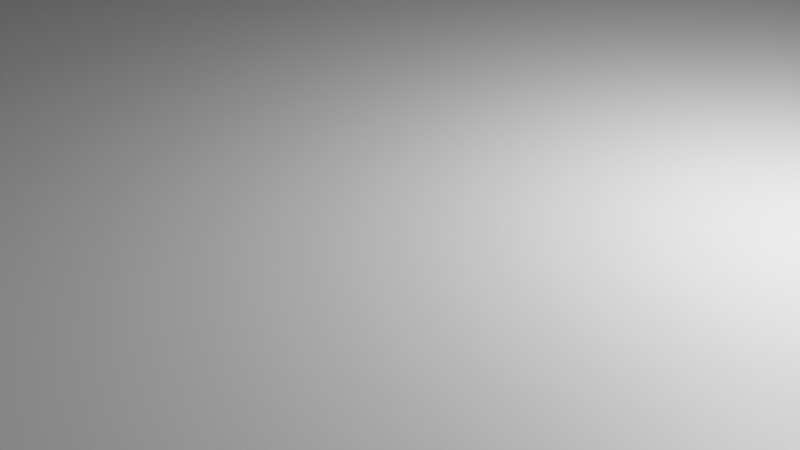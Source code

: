 # Source: tryling2copy.blend  (saved by Blender 3.6.11; exported with 4.5.12 LTS)
import bpy
from mathutils import Matrix  # noqa: F401  (used for matrix-valued properties, if any)

bpy.ops.wm.read_factory_settings(use_empty=True)
scene = bpy.context.scene
scene.name = 'Scene'

# ---- collections
col_collection = bpy.data.collections.new('Collection'); scene.collection.children.link(col_collection)

# ---- materials (node trees are filled in below, after node groups)
mat_material = bpy.data.materials.new('Material')
mat_material.alpha_threshold = 0.0
mat_material.use_transparent_shadow = False
mat_material.roughness = 0.5
mat_material.line_color = (0.0, 0.0, 0.0, 1.0)
mat_material_001 = bpy.data.materials.new('Material.001')
mat_material_001.use_transparent_shadow = False
mat_material_002 = bpy.data.materials.new('Material.002')
mat_material_002.use_transparent_shadow = False
mat_material_003 = bpy.data.materials.new('Material.003')
mat_material_003.use_transparent_shadow = False
mat_material_004 = bpy.data.materials.new('Material.004')
mat_material_004.use_transparent_shadow = False
mat_material_005 = bpy.data.materials.new('Material.005')
mat_material_005.use_transparent_shadow = False
mat_material_006 = bpy.data.materials.new('Material.006')
mat_material_006.use_transparent_shadow = False
mat_material_007 = bpy.data.materials.new('Material.007')
mat_material_007.use_transparent_shadow = False
mat_material_008 = bpy.data.materials.new('Material.008')
mat_material_008.use_transparent_shadow = False
mat_material_009 = bpy.data.materials.new('Material.009')
mat_material_009.use_transparent_shadow = False
mat_material_010 = bpy.data.materials.new('Material.010')
mat_material_010.use_transparent_shadow = False
mat_material_011 = bpy.data.materials.new('Material.011')
mat_material_011.use_transparent_shadow = False
mat_material_012 = bpy.data.materials.new('Material.012')
mat_material_012.use_transparent_shadow = False
mat_material_013 = bpy.data.materials.new('Material.013')
mat_material_013.use_transparent_shadow = False

# ---- material node trees
mat_material.use_nodes = True; mat_material.node_tree.nodes.clear()
_N = mat_material.node_tree.nodes; _L = mat_material.node_tree.links
n0 = _N.new('ShaderNodeOutputMaterial'); n0.name = 'Material Output'; n0.location = (300, 300)
n1 = _N.new('ShaderNodeBsdfPrincipled'); n1.name = 'Principled BSDF'; n1.location = (10, 300)
n1.inputs[3].default_value = 1.45
n1.inputs[27].default_value = (0.0, 0.0, 0.0, 1.0)
_L.new(n1.outputs[0], n0.inputs[0])
n0.is_active_output = True
mat_material_001.use_nodes = True; mat_material_001.node_tree.nodes.clear()
_N = mat_material_001.node_tree.nodes; _L = mat_material_001.node_tree.links
n0 = _N.new('ShaderNodeBsdfPrincipled'); n0.name = 'Principled BSDF'; n0.location = (10, 300)
n0.inputs[0].default_value = (0.8002, 0.0, 0.3395, 1.0)
n0.inputs[27].default_value = (0.0, 0.0, 0.0, 1.0)
n1 = _N.new('ShaderNodeOutputMaterial'); n1.name = 'Material Output'; n1.location = (300, 300)
_L.new(n0.outputs[0], n1.inputs[0])
n1.is_active_output = True
mat_material_002.use_nodes = True; mat_material_002.node_tree.nodes.clear()
_N = mat_material_002.node_tree.nodes; _L = mat_material_002.node_tree.links
n0 = _N.new('ShaderNodeBsdfPrincipled'); n0.name = 'Principled BSDF'; n0.location = (10, 300)
n0.inputs[0].default_value = (0.5659, 0.8001, 0.0, 1.0)
n0.inputs[27].default_value = (0.0, 0.0, 0.0, 1.0)
n1 = _N.new('ShaderNodeOutputMaterial'); n1.name = 'Material Output'; n1.location = (300, 300)
_L.new(n0.outputs[0], n1.inputs[0])
n1.is_active_output = True
mat_material_003.use_nodes = True; mat_material_003.node_tree.nodes.clear()
_N = mat_material_003.node_tree.nodes; _L = mat_material_003.node_tree.links
n0 = _N.new('ShaderNodeBsdfPrincipled'); n0.name = 'Principled BSDF'; n0.location = (10, 300)
n0.inputs[0].default_value = (0.01547, 0.0, 0.8001, 1.0)
n0.inputs[27].default_value = (0.0, 0.0, 0.0, 1.0)
n1 = _N.new('ShaderNodeOutputMaterial'); n1.name = 'Material Output'; n1.location = (300, 300)
_L.new(n0.outputs[0], n1.inputs[0])
n1.is_active_output = True
mat_material_004.use_nodes = True; mat_material_004.node_tree.nodes.clear()
_N = mat_material_004.node_tree.nodes; _L = mat_material_004.node_tree.links
n0 = _N.new('ShaderNodeBsdfPrincipled'); n0.name = 'Principled BSDF'; n0.location = (10, 300)
n0.inputs[0].default_value = (0.008712, 0.8001, 0.0, 1.0)
n0.inputs[27].default_value = (0.0, 0.0, 0.0, 1.0)
n1 = _N.new('ShaderNodeOutputMaterial'); n1.name = 'Material Output'; n1.location = (300, 300)
_L.new(n0.outputs[0], n1.inputs[0])
n1.is_active_output = True
mat_material_005.use_nodes = True; mat_material_005.node_tree.nodes.clear()
_N = mat_material_005.node_tree.nodes; _L = mat_material_005.node_tree.links
n0 = _N.new('ShaderNodeBsdfPrincipled'); n0.name = 'Principled BSDF'; n0.location = (10, 300)
n0.inputs[0].default_value = (0.2527, 0.1287, 0.0004746, 1.0)
n0.inputs[27].default_value = (0.0, 0.0, 0.0, 1.0)
n1 = _N.new('ShaderNodeOutputMaterial'); n1.name = 'Material Output'; n1.location = (300, 300)
_L.new(n0.outputs[0], n1.inputs[0])
n1.is_active_output = True
mat_material_006.use_nodes = True; mat_material_006.node_tree.nodes.clear()
_N = mat_material_006.node_tree.nodes; _L = mat_material_006.node_tree.links
n0 = _N.new('ShaderNodeBsdfPrincipled'); n0.name = 'Principled BSDF'; n0.location = (10, 300)
n0.inputs[0].default_value = (0.0, 0.1477, 0.008844, 1.0)
n0.inputs[27].default_value = (0.0, 0.0, 0.0, 1.0)
n1 = _N.new('ShaderNodeOutputMaterial'); n1.name = 'Material Output'; n1.location = (300, 300)
_L.new(n0.outputs[0], n1.inputs[0])
n1.is_active_output = True
mat_material_007.use_nodes = True; mat_material_007.node_tree.nodes.clear()
_N = mat_material_007.node_tree.nodes; _L = mat_material_007.node_tree.links
n0 = _N.new('ShaderNodeBsdfPrincipled'); n0.name = 'Principled BSDF'; n0.location = (10, 300)
n0.inputs[0].default_value = (0.0, 0.7114, 0.8003, 1.0)
n0.inputs[27].default_value = (0.0, 0.0, 0.0, 1.0)
n1 = _N.new('ShaderNodeOutputMaterial'); n1.name = 'Material Output'; n1.location = (300, 300)
_L.new(n0.outputs[0], n1.inputs[0])
n1.is_active_output = True
mat_material_008.use_nodes = True; mat_material_008.node_tree.nodes.clear()
_N = mat_material_008.node_tree.nodes; _L = mat_material_008.node_tree.links
n0 = _N.new('ShaderNodeBsdfPrincipled'); n0.name = 'Principled BSDF'; n0.location = (10, 300)
n0.inputs[0].default_value = (0.8004, 0.2604, 0.08617, 1.0)
n0.inputs[27].default_value = (0.0, 0.0, 0.0, 1.0)
n1 = _N.new('ShaderNodeOutputMaterial'); n1.name = 'Material Output'; n1.location = (300, 300)
_L.new(n0.outputs[0], n1.inputs[0])
n1.is_active_output = True
mat_material_009.use_nodes = True; mat_material_009.node_tree.nodes.clear()
_N = mat_material_009.node_tree.nodes; _L = mat_material_009.node_tree.links
n0 = _N.new('ShaderNodeBsdfPrincipled'); n0.name = 'Principled BSDF'; n0.location = (10, 300)
n0.inputs[0].default_value = (0.1053, 0.1053, 0.1053, 1.0)
n0.inputs[27].default_value = (0.0, 0.0, 0.0, 1.0)
n1 = _N.new('ShaderNodeOutputMaterial'); n1.name = 'Material Output'; n1.location = (300, 300)
_L.new(n0.outputs[0], n1.inputs[0])
n1.is_active_output = True
mat_material_010.use_nodes = True; mat_material_010.node_tree.nodes.clear()
_N = mat_material_010.node_tree.nodes; _L = mat_material_010.node_tree.links
n0 = _N.new('ShaderNodeBsdfPrincipled'); n0.name = 'Principled BSDF'; n0.location = (10, 300)
n0.inputs[0].default_value = (0.05724, 0.3845, 0.8003, 1.0)
n0.inputs[27].default_value = (0.0, 0.0, 0.0, 1.0)
n1 = _N.new('ShaderNodeOutputMaterial'); n1.name = 'Material Output'; n1.location = (300, 300)
_L.new(n0.outputs[0], n1.inputs[0])
n1.is_active_output = True
mat_material_011.use_nodes = True; mat_material_011.node_tree.nodes.clear()
_N = mat_material_011.node_tree.nodes; _L = mat_material_011.node_tree.links
n0 = _N.new('ShaderNodeBsdfPrincipled'); n0.name = 'Principled BSDF'; n0.location = (10, 300)
n0.inputs[0].default_value = (0.3919, 0.3919, 0.3919, 1.0)
n0.inputs[27].default_value = (0.0, 0.0, 0.0, 1.0)
n1 = _N.new('ShaderNodeOutputMaterial'); n1.name = 'Material Output'; n1.location = (300, 300)
_L.new(n0.outputs[0], n1.inputs[0])
n1.is_active_output = True
mat_material_012.use_nodes = True; mat_material_012.node_tree.nodes.clear()
_N = mat_material_012.node_tree.nodes; _L = mat_material_012.node_tree.links
n0 = _N.new('ShaderNodeBsdfPrincipled'); n0.name = 'Principled BSDF'; n0.location = (10, 300)
n0.inputs[0].default_value = (0.7163, 0.8, 0.0, 1.0)
n0.inputs[27].default_value = (0.0, 0.0, 0.0, 1.0)
n1 = _N.new('ShaderNodeOutputMaterial'); n1.name = 'Material Output'; n1.location = (300, 300)
_L.new(n0.outputs[0], n1.inputs[0])
n1.is_active_output = True
mat_material_013.use_nodes = True; mat_material_013.node_tree.nodes.clear()
_N = mat_material_013.node_tree.nodes; _L = mat_material_013.node_tree.links
n0 = _N.new('ShaderNodeBsdfPrincipled'); n0.name = 'Principled BSDF'; n0.location = (10, 300)
n0.inputs[0].default_value = (0.1697, 0.1697, 0.1697, 1.0)
n0.inputs[27].default_value = (0.0, 0.0, 0.0, 1.0)
n1 = _N.new('ShaderNodeOutputMaterial'); n1.name = 'Material Output'; n1.location = (300, 300)
_L.new(n0.outputs[0], n1.inputs[0])
n1.is_active_output = True

# ---- world
world_world = bpy.data.worlds.new('World'); scene.world = world_world
world_world.use_nodes = True; world_world.node_tree.nodes.clear()
_N = world_world.node_tree.nodes; _L = world_world.node_tree.links
n0 = _N.new('ShaderNodeOutputWorld'); n0.name = 'World Output'; n0.location = (300, 300)
n1 = _N.new('ShaderNodeBackground'); n1.name = 'Background'; n1.location = (10, 300)
n1.inputs[0].default_value = (0.05088, 0.05088, 0.05088, 1.0)
_L.new(n1.outputs[0], n0.inputs[0])
n0.is_active_output = True
world_world.color = (0.05088, 0.05088, 0.05088)
world_world.use_sun_shadow = False
world_world.sun_shadow_jitter_overblur = 0.0

# ---- cameras
cam_camera = bpy.data.cameras.new('Camera')
cam_camera.clip_end = 100.0
cam_camera.ortho_scale = 7.314

# ---- lights
light_light = bpy.data.lights.new('Light', 'POINT')
light_light.transmission_factor = 0.0
light_light.energy = 1000.0
light_light.shadow_soft_size = 0.1
light_light.shadow_maximum_resolution = 0.006
light_light.use_absolute_resolution = True

# ---- meshes
me_cube = bpy.data.meshes.new('Cube')
me_cube.from_pydata([(1.0, 1.0, 1.0), (1.0, 1.0, -1.0), (1.0, -1.0, 1.0), (1.0, -1.0, -1.0), (-1.0, 1.0, 1.0), (-1.0, 1.0, -1.0), (-1.0, -1.0, 1.0), (-1.0, -1.0, -1.0)], [], [(0, 4, 6, 2), (3, 2, 6, 7), (7, 6, 4, 5), (5, 1, 3, 7), (1, 0, 2, 3), (5, 4, 0, 1)])
_uv = me_cube.uv_layers.new(name='UVMap')
_uv.uv.foreach_set('vector', [0.625, 0.5, 0.875, 0.5, 0.875, 0.75, 0.625, 0.75, 0.375, 0.75, 0.625, 0.75, 0.625, 1.0, 0.375, 1.0, 0.375, 0.0, 0.625, 0.0, 0.625, 0.25, 0.375, 0.25, 0.125, 0.5, 0.375, 0.5, 0.375, 0.75, 0.125, 0.75, 0.375, 0.5, 0.625, 0.5, 0.625, 0.75, 0.375, 0.75, 0.375, 0.25, 0.625, 0.25, 0.625, 0.5, 0.375, 0.5])
me_cube.materials.append(mat_material)
me_cube.use_mirror_vertex_groups = False
me_cube.update()
me_cube_001 = bpy.data.meshes.new('Cube.001')
me_cube_001.from_pydata([(-1.0, -1.0, -1.0), (-1.0, -1.0, 1.0), (-1.0, 1.0, -1.0), (-1.0, 1.0, 1.0), (1.0, -1.0, -1.0), (1.0, -1.0, 1.0), (1.0, 1.0, -1.0), (1.0, 1.0, 1.0)], [], [(0, 1, 3, 2), (2, 3, 7, 6), (6, 7, 5, 4), (4, 5, 1, 0), (2, 6, 4, 0), (7, 3, 1, 5)])
_uv = me_cube_001.uv_layers.new(name='UVMap')
_uv.uv.foreach_set('vector', [0.375, 0.0, 0.625, 0.0, 0.625, 0.25, 0.375, 0.25, 0.375, 0.25, 0.625, 0.25, 0.625, 0.5, 0.375, 0.5, 0.375, 0.5, 0.625, 0.5, 0.625, 0.75, 0.375, 0.75, 0.375, 0.75, 0.625, 0.75, 0.625, 1.0, 0.375, 1.0, 0.125, 0.5, 0.375, 0.5, 0.375, 0.75, 0.125, 0.75, 0.625, 0.5, 0.875, 0.5, 0.875, 0.75, 0.625, 0.75])
me_cube_001.materials.append(mat_material_001)
me_cube_001.update()
me_cylinder = bpy.data.meshes.new('Cylinder')
me_cylinder.from_pydata([(0.0, 1.0, -1.0), (0.0, 1.0, 1.0), (0.1951, 0.9808, -1.0), (0.1951, 0.9808, 1.0), (0.3827, 0.9239, -1.0), (0.3827, 0.9239, 1.0), (0.5556, 0.8315, -1.0), (0.5556, 0.8315, 1.0), (0.7071, 0.7071, -1.0), (0.7071, 0.7071, 1.0), (0.8315, 0.5556, -1.0), (0.8315, 0.5556, 1.0), (0.9239, 0.3827, -1.0), (0.9239, 0.3827, 1.0), (0.9808, 0.1951, -1.0), (0.9808, 0.1951, 1.0), (1.0, 0.0, -1.0), (1.0, 0.0, 1.0), (0.9808, -0.1951, -1.0), (0.9808, -0.1951, 1.0), (0.9239, -0.3827, -1.0), (0.9239, -0.3827, 1.0), (0.8315, -0.5556, -1.0), (0.8315, -0.5556, 1.0), (0.7071, -0.7071, -1.0), (0.7071, -0.7071, 1.0), (0.5556, -0.8315, -1.0), (0.5556, -0.8315, 1.0), (0.3827, -0.9239, -1.0), (0.3827, -0.9239, 1.0), (0.1951, -0.9808, -1.0), (0.1951, -0.9808, 1.0), (0.0, -1.0, -1.0), (0.0, -1.0, 1.0), (-0.1951, -0.9808, -1.0), (-0.1951, -0.9808, 1.0), (-0.3827, -0.9239, -1.0), (-0.3827, -0.9239, 1.0), (-0.5556, -0.8315, -1.0), (-0.5556, -0.8315, 1.0), (-0.7071, -0.7071, -1.0), (-0.7071, -0.7071, 1.0), (-0.8315, -0.5556, -1.0), (-0.8315, -0.5556, 1.0), (-0.9239, -0.3827, -1.0), (-0.9239, -0.3827, 1.0), (-0.9808, -0.1951, -1.0), (-0.9808, -0.1951, 1.0), (-1.0, 0.0, -1.0), (-1.0, 0.0, 1.0), (-0.9808, 0.1951, -1.0), (-0.9808, 0.1951, 1.0), (-0.9239, 0.3827, -1.0), (-0.9239, 0.3827, 1.0), (-0.8315, 0.5556, -1.0), (-0.8315, 0.5556, 1.0), (-0.7071, 0.7071, -1.0), (-0.7071, 0.7071, 1.0), (-0.5556, 0.8315, -1.0), (-0.5556, 0.8315, 1.0), (-0.3827, 0.9239, -1.0), (-0.3827, 0.9239, 1.0), (-0.1951, 0.9808, -1.0), (-0.1951, 0.9808, 1.0)], [], [(0, 1, 3, 2), (2, 3, 5, 4), (4, 5, 7, 6), (6, 7, 9, 8), (8, 9, 11, 10), (10, 11, 13, 12), (12, 13, 15, 14), (14, 15, 17, 16), (16, 17, 19, 18), (18, 19, 21, 20), (20, 21, 23, 22), (22, 23, 25, 24), (24, 25, 27, 26), (26, 27, 29, 28), (28, 29, 31, 30), (30, 31, 33, 32), (32, 33, 35, 34), (34, 35, 37, 36), (36, 37, 39, 38), (38, 39, 41, 40), (40, 41, 43, 42), (42, 43, 45, 44), (44, 45, 47, 46), (46, 47, 49, 48), (48, 49, 51, 50), (50, 51, 53, 52), (52, 53, 55, 54), (54, 55, 57, 56), (56, 57, 59, 58), (58, 59, 61, 60), (3, 1, 63, 61, 59, 57, 55, 53, 51, 49, 47, 45, 43, 41, 39, 37, 35, 33, 31, 29, 27, 25, 23, 21, 19, 17, 15, 13, 11, 9, 7, 5), (60, 61, 63, 62), (62, 63, 1, 0), (0, 2, 4, 6, 8, 10, 12, 14, 16, 18, 20, 22, 24, 26, 28, 30, 32, 34, 36, 38, 40, 42, 44, 46, 48, 50, 52, 54, 56, 58, 60, 62)])
_uv = me_cylinder.uv_layers.new(name='UVMap')
_uv.uv.foreach_set('vector', [1.0, 0.5, 1.0, 1.0, 0.9688, 1.0, 0.9688, 0.5, 0.9688, 0.5, 0.9688, 1.0, 0.9375, 1.0, 0.9375, 0.5, 0.9375, 0.5, 0.9375, 1.0, 0.9062, 1.0, 0.9062, 0.5, 0.9062, 0.5, 0.9062, 1.0, 0.875, 1.0, 0.875, 0.5, 0.875, 0.5, 0.875, 1.0, 0.8438, 1.0, 0.8438, 0.5, 0.8438, 0.5, 0.8438, 1.0, 0.8125, 1.0, 0.8125, 0.5, 0.8125, 0.5, 0.8125, 1.0, 0.7812, 1.0, 0.7812, 0.5, 0.7812, 0.5, 0.7812, 1.0, 0.75, 1.0, 0.75, 0.5, 0.75, 0.5, 0.75, 1.0, 0.7188, 1.0, 0.7188, 0.5, 0.7188, 0.5, 0.7188, 1.0, 0.6875, 1.0, 0.6875, 0.5, 0.6875, 0.5, 0.6875, 1.0, 0.6562, 1.0, 0.6562, 0.5, 0.6562, 0.5, 0.6562, 1.0, 0.625, 1.0, 0.625, 0.5, 0.625, 0.5, 0.625, 1.0, 0.5938, 1.0, 0.5938, 0.5, 0.5938, 0.5, 0.5938, 1.0, 0.5625, 1.0, 0.5625, 0.5, 0.5625, 0.5, 0.5625, 1.0, 0.5312, 1.0, 0.5312, 0.5, 0.5312, 0.5, 0.5312, 1.0, 0.5, 1.0, 0.5, 0.5, 0.5, 0.5, 0.5, 1.0, 0.4688, 1.0, 0.4688, 0.5, 0.4688, 0.5, 0.4688, 1.0, 0.4375, 1.0, 0.4375, 0.5, 0.4375, 0.5, 0.4375, 1.0, 0.4062, 1.0, 0.4062, 0.5, 0.4062, 0.5, 0.4062, 1.0, 0.375, 1.0, 0.375, 0.5, 0.375, 0.5, 0.375, 1.0, 0.3438, 1.0, 0.3438, 0.5, 0.3438, 0.5, 0.3438, 1.0, 0.3125, 1.0, 0.3125, 0.5, 0.3125, 0.5, 0.3125, 1.0, 0.2812, 1.0, 0.2812, 0.5, 0.2812, 0.5, 0.2812, 1.0, 0.25, 1.0, 0.25, 0.5, 0.25, 0.5, 0.25, 1.0, 0.2188, 1.0, 0.2188, 0.5, 0.2188, 0.5, 0.2188, 1.0, 0.1875, 1.0, 0.1875, 0.5, 0.1875, 0.5, 0.1875, 1.0, 0.1562, 1.0, 0.1562, 0.5, 0.1562, 0.5, 0.1562, 1.0, 0.125, 1.0, 0.125, 0.5, 0.125, 0.5, 0.125, 1.0, 0.09375, 1.0, 0.09375, 0.5, 0.09375, 0.5, 0.09375, 1.0, 0.0625, 1.0, 0.0625, 0.5, 0.2968, 0.4854, 0.25, 0.49, 0.2032, 0.4854, 0.1582, 0.4717, 0.1167, 0.4496, 0.08029, 0.4197, 0.05045, 0.3833, 0.02827, 0.3418, 0.01461, 0.2968, 0.01, 0.25, 0.01461, 0.2032, 0.02827, 0.1582, 0.05045, 0.1167, 0.08029, 0.08029, 0.1167, 0.05045, 0.1582, 0.02827, 0.2032, 0.01461, 0.25, 0.01, 0.2968, 0.01461, 0.3418, 0.02827, 0.3833, 0.05045, 0.4197, 0.08029, 0.4496, 0.1167, 0.4717, 0.1582, 0.4854, 0.2032, 0.49, 0.25, 0.4854, 0.2968, 0.4717, 0.3418, 0.4496, 0.3833, 0.4197, 0.4197, 0.3833, 0.4496, 0.3418, 0.4717, 0.0625, 0.5, 0.0625, 1.0, 0.03125, 1.0, 0.03125, 0.5, 0.03125, 0.5, 0.03125, 1.0, 0.0, 1.0, 0.0, 0.5, 0.75, 0.49, 0.7968, 0.4854, 0.8418, 0.4717, 0.8833, 0.4496, 0.9197, 0.4197, 0.9496, 0.3833, 0.9717, 0.3418, 0.9854, 0.2968, 0.99, 0.25, 0.9854, 0.2032, 0.9717, 0.1582, 0.9496, 0.1167, 0.9197, 0.08029, 0.8833, 0.05045, 0.8418, 0.02827, 0.7968, 0.01461, 0.75, 0.01, 0.7032, 0.01461, 0.6582, 0.02827, 0.6167, 0.05045, 0.5803, 0.08029, 0.5504, 0.1167, 0.5283, 0.1582, 0.5146, 0.2032, 0.51, 0.25, 0.5146, 0.2968, 0.5283, 0.3418, 0.5504, 0.3833, 0.5803, 0.4197, 0.6167, 0.4496, 0.6582, 0.4717, 0.7032, 0.4854])
me_cylinder.materials.append(mat_material_002)
me_cylinder.update()
me_cube_002 = bpy.data.meshes.new('Cube.002')
me_cube_002.from_pydata([(1.0, 1.0, 1.0), (1.0, 1.0, -1.0), (1.0, -1.0, 1.0), (1.0, -1.0, -1.0), (-1.0, 1.0, 1.0), (-1.0, 1.0, -1.0), (-1.0, -1.0, 1.0), (-1.0, -1.0, -1.0)], [], [(0, 4, 6, 2), (3, 2, 6, 7), (7, 6, 4, 5), (5, 1, 3, 7), (1, 0, 2, 3), (5, 4, 0, 1)])
_uv = me_cube_002.uv_layers.new(name='UVMap')
_uv.uv.foreach_set('vector', [0.625, 0.5, 0.875, 0.5, 0.875, 0.75, 0.625, 0.75, 0.375, 0.75, 0.625, 0.75, 0.625, 1.0, 0.375, 1.0, 0.375, 0.0, 0.625, 0.0, 0.625, 0.25, 0.375, 0.25, 0.125, 0.5, 0.375, 0.5, 0.375, 0.75, 0.125, 0.75, 0.375, 0.5, 0.625, 0.5, 0.625, 0.75, 0.375, 0.75, 0.375, 0.25, 0.625, 0.25, 0.625, 0.5, 0.375, 0.5])
me_cube_002.materials.append(mat_material)
me_cube_002.use_mirror_vertex_groups = False
me_cube_002.update()
me_cube_003 = bpy.data.meshes.new('Cube.003')
me_cube_003.from_pydata([(-1.0, -1.0, -1.0), (-1.0, -1.0, 1.0), (-1.0, 1.0, -1.0), (-1.0, 1.0, 1.0), (1.0, -1.0, -1.0), (1.0, -1.0, 1.0), (1.0, 1.0, -1.0), (1.0, 1.0, 1.0)], [], [(0, 1, 3, 2), (2, 3, 7, 6), (6, 7, 5, 4), (4, 5, 1, 0), (2, 6, 4, 0), (7, 3, 1, 5)])
_uv = me_cube_003.uv_layers.new(name='UVMap')
_uv.uv.foreach_set('vector', [0.375, 0.0, 0.625, 0.0, 0.625, 0.25, 0.375, 0.25, 0.375, 0.25, 0.625, 0.25, 0.625, 0.5, 0.375, 0.5, 0.375, 0.5, 0.625, 0.5, 0.625, 0.75, 0.375, 0.75, 0.375, 0.75, 0.625, 0.75, 0.625, 1.0, 0.375, 1.0, 0.125, 0.5, 0.375, 0.5, 0.375, 0.75, 0.125, 0.75, 0.625, 0.5, 0.875, 0.5, 0.875, 0.75, 0.625, 0.75])
me_cube_003.update()
me_cube_004 = bpy.data.meshes.new('Cube.004')
me_cube_004.from_pydata([(-1.0, -1.0, -1.0), (-1.0, -1.0, 1.0), (-1.0, 1.0, -1.0), (-1.0, 1.0, 1.0), (1.0, -1.0, -1.0), (1.0, -1.0, 1.0), (1.0, 1.0, -1.0), (1.0, 1.0, 1.0)], [], [(0, 1, 3, 2), (2, 3, 7, 6), (6, 7, 5, 4), (4, 5, 1, 0), (2, 6, 4, 0), (7, 3, 1, 5)])
_uv = me_cube_004.uv_layers.new(name='UVMap')
_uv.uv.foreach_set('vector', [0.375, 0.0, 0.625, 0.0, 0.625, 0.25, 0.375, 0.25, 0.375, 0.25, 0.625, 0.25, 0.625, 0.5, 0.375, 0.5, 0.375, 0.5, 0.625, 0.5, 0.625, 0.75, 0.375, 0.75, 0.375, 0.75, 0.625, 0.75, 0.625, 1.0, 0.375, 1.0, 0.125, 0.5, 0.375, 0.5, 0.375, 0.75, 0.125, 0.75, 0.625, 0.5, 0.875, 0.5, 0.875, 0.75, 0.625, 0.75])
me_cube_004.update()
me_cube_005 = bpy.data.meshes.new('Cube.005')
me_cube_005.from_pydata([(-1.0, -1.0, -1.0), (-1.0, -1.0, 1.0), (-1.0, 1.0, -1.0), (-1.0, 1.0, 1.0), (1.0, -1.0, -1.0), (1.0, -1.0, 1.0), (1.0, 1.0, -1.0), (1.0, 1.0, 1.0)], [], [(0, 1, 3, 2), (2, 3, 7, 6), (6, 7, 5, 4), (4, 5, 1, 0), (2, 6, 4, 0), (7, 3, 1, 5)])
_uv = me_cube_005.uv_layers.new(name='UVMap')
_uv.uv.foreach_set('vector', [0.375, 0.0, 0.625, 0.0, 0.625, 0.25, 0.375, 0.25, 0.375, 0.25, 0.625, 0.25, 0.625, 0.5, 0.375, 0.5, 0.375, 0.5, 0.625, 0.5, 0.625, 0.75, 0.375, 0.75, 0.375, 0.75, 0.625, 0.75, 0.625, 1.0, 0.375, 1.0, 0.125, 0.5, 0.375, 0.5, 0.375, 0.75, 0.125, 0.75, 0.625, 0.5, 0.875, 0.5, 0.875, 0.75, 0.625, 0.75])
me_cube_005.materials.append(mat_material_003)
me_cube_005.update()
me_cube_006 = bpy.data.meshes.new('Cube.006')
me_cube_006.from_pydata([(-1.0, -1.0, -1.0), (-1.0, -1.0, 1.0), (-1.0, 1.0, -1.0), (-1.0, 1.0, 1.0), (1.0, -1.0, -1.0), (1.0, -1.0, 1.0), (1.0, 1.0, -1.0), (1.0, 1.0, 1.0)], [], [(0, 1, 3, 2), (2, 3, 7, 6), (6, 7, 5, 4), (4, 5, 1, 0), (2, 6, 4, 0), (7, 3, 1, 5)])
_uv = me_cube_006.uv_layers.new(name='UVMap')
_uv.uv.foreach_set('vector', [0.375, 0.0, 0.625, 0.0, 0.625, 0.25, 0.375, 0.25, 0.375, 0.25, 0.625, 0.25, 0.625, 0.5, 0.375, 0.5, 0.375, 0.5, 0.625, 0.5, 0.625, 0.75, 0.375, 0.75, 0.375, 0.75, 0.625, 0.75, 0.625, 1.0, 0.375, 1.0, 0.125, 0.5, 0.375, 0.5, 0.375, 0.75, 0.125, 0.75, 0.625, 0.5, 0.875, 0.5, 0.875, 0.75, 0.625, 0.75])
me_cube_006.materials.append(mat_material_004)
me_cube_006.update()
me_cube_007 = bpy.data.meshes.new('Cube.007')
me_cube_007.from_pydata([(-1.0, -1.0, -1.0), (-1.0, -1.0, 1.0), (-1.0, 1.0, -1.0), (-1.0, 1.0, 1.0), (1.0, -1.0, -1.0), (1.0, -1.0, 1.0), (1.0, 1.0, -1.0), (1.0, 1.0, 1.0)], [], [(0, 1, 3, 2), (2, 3, 7, 6), (6, 7, 5, 4), (4, 5, 1, 0), (2, 6, 4, 0), (7, 3, 1, 5)])
_uv = me_cube_007.uv_layers.new(name='UVMap')
_uv.uv.foreach_set('vector', [0.375, 0.0, 0.625, 0.0, 0.625, 0.25, 0.375, 0.25, 0.375, 0.25, 0.625, 0.25, 0.625, 0.5, 0.375, 0.5, 0.375, 0.5, 0.625, 0.5, 0.625, 0.75, 0.375, 0.75, 0.375, 0.75, 0.625, 0.75, 0.625, 1.0, 0.375, 1.0, 0.125, 0.5, 0.375, 0.5, 0.375, 0.75, 0.125, 0.75, 0.625, 0.5, 0.875, 0.5, 0.875, 0.75, 0.625, 0.75])
me_cube_007.materials.append(mat_material_004)
me_cube_007.update()
me_cube_008 = bpy.data.meshes.new('Cube.008')
me_cube_008.from_pydata([(-1.0, -1.0, -1.0), (-1.0, -1.0, 1.0), (-1.0, 1.0, -1.0), (-1.0, 1.0, 1.0), (1.0, -1.0, -1.0), (1.0, -1.0, 1.0), (1.0, 1.0, -1.0), (1.0, 1.0, 1.0)], [], [(0, 1, 3, 2), (2, 3, 7, 6), (6, 7, 5, 4), (4, 5, 1, 0), (2, 6, 4, 0), (7, 3, 1, 5)])
_uv = me_cube_008.uv_layers.new(name='UVMap')
_uv.uv.foreach_set('vector', [0.375, 0.0, 0.625, 0.0, 0.625, 0.25, 0.375, 0.25, 0.375, 0.25, 0.625, 0.25, 0.625, 0.5, 0.375, 0.5, 0.375, 0.5, 0.625, 0.5, 0.625, 0.75, 0.375, 0.75, 0.375, 0.75, 0.625, 0.75, 0.625, 1.0, 0.375, 1.0, 0.125, 0.5, 0.375, 0.5, 0.375, 0.75, 0.125, 0.75, 0.625, 0.5, 0.875, 0.5, 0.875, 0.75, 0.625, 0.75])
me_cube_008.materials.append(mat_material_004)
me_cube_008.update()
me_cube_009 = bpy.data.meshes.new('Cube.009')
me_cube_009.from_pydata([(1.0, 1.0, 1.0), (1.0, 1.0, -1.0), (1.0, -1.0, 1.0), (1.0, -1.0, -1.0), (-1.0, 1.0, 1.0), (-1.0, 1.0, -1.0), (-1.0, -1.0, 1.0), (-1.0, -1.0, -1.0)], [], [(0, 4, 6, 2), (3, 2, 6, 7), (7, 6, 4, 5), (5, 1, 3, 7), (1, 0, 2, 3), (5, 4, 0, 1)])
_uv = me_cube_009.uv_layers.new(name='UVMap')
_uv.uv.foreach_set('vector', [0.625, 0.5, 0.875, 0.5, 0.875, 0.75, 0.625, 0.75, 0.375, 0.75, 0.625, 0.75, 0.625, 1.0, 0.375, 1.0, 0.375, 0.0, 0.625, 0.0, 0.625, 0.25, 0.375, 0.25, 0.125, 0.5, 0.375, 0.5, 0.375, 0.75, 0.125, 0.75, 0.375, 0.5, 0.625, 0.5, 0.625, 0.75, 0.375, 0.75, 0.375, 0.25, 0.625, 0.25, 0.625, 0.5, 0.375, 0.5])
me_cube_009.materials.append(mat_material)
me_cube_009.use_mirror_vertex_groups = False
me_cube_009.update()
me_cube_010 = bpy.data.meshes.new('Cube.010')
me_cube_010.from_pydata([(1.0, 1.0, 1.0), (1.0, 1.0, -1.0), (1.0, -1.0, 1.0), (1.0, -1.0, -1.0), (-1.0, 1.0, 1.0), (-1.0, 1.0, -1.0), (-1.0, -1.0, 1.0), (-1.0, -1.0, -1.0)], [], [(0, 4, 6, 2), (3, 2, 6, 7), (7, 6, 4, 5), (5, 1, 3, 7), (1, 0, 2, 3), (5, 4, 0, 1)])
_uv = me_cube_010.uv_layers.new(name='UVMap')
_uv.uv.foreach_set('vector', [0.625, 0.5, 0.875, 0.5, 0.875, 0.75, 0.625, 0.75, 0.375, 0.75, 0.625, 0.75, 0.625, 1.0, 0.375, 1.0, 0.375, 0.0, 0.625, 0.0, 0.625, 0.25, 0.375, 0.25, 0.125, 0.5, 0.375, 0.5, 0.375, 0.75, 0.125, 0.75, 0.375, 0.5, 0.625, 0.5, 0.625, 0.75, 0.375, 0.75, 0.375, 0.25, 0.625, 0.25, 0.625, 0.5, 0.375, 0.5])
me_cube_010.materials.append(mat_material)
me_cube_010.use_mirror_vertex_groups = False
me_cube_010.update()
me_cube_011 = bpy.data.meshes.new('Cube.011')
me_cube_011.from_pydata([(-1.0, -1.0, -1.0), (-1.0, -1.0, 1.0), (-1.0, 1.0, -1.0), (-1.0, 1.0, 1.0), (1.0, -1.0, -1.0), (1.0, -1.0, 1.0), (1.0, 1.0, -1.0), (1.0, 1.0, 1.0)], [], [(0, 1, 3, 2), (2, 3, 7, 6), (6, 7, 5, 4), (4, 5, 1, 0), (2, 6, 4, 0), (7, 3, 1, 5)])
_uv = me_cube_011.uv_layers.new(name='UVMap')
_uv.uv.foreach_set('vector', [0.375, 0.0, 0.625, 0.0, 0.625, 0.25, 0.375, 0.25, 0.375, 0.25, 0.625, 0.25, 0.625, 0.5, 0.375, 0.5, 0.375, 0.5, 0.625, 0.5, 0.625, 0.75, 0.375, 0.75, 0.375, 0.75, 0.625, 0.75, 0.625, 1.0, 0.375, 1.0, 0.125, 0.5, 0.375, 0.5, 0.375, 0.75, 0.125, 0.75, 0.625, 0.5, 0.875, 0.5, 0.875, 0.75, 0.625, 0.75])
me_cube_011.update()
me_cube_012 = bpy.data.meshes.new('Cube.012')
me_cube_012.from_pydata([(-1.0, -1.0, -1.0), (-1.0, -1.0, 1.0), (-1.0, 1.0, -1.0), (-1.0, 1.0, 1.0), (1.0, -1.0, -1.0), (1.0, -1.0, 1.0), (1.0, 1.0, -1.0), (1.0, 1.0, 1.0)], [], [(0, 1, 3, 2), (2, 3, 7, 6), (6, 7, 5, 4), (4, 5, 1, 0), (2, 6, 4, 0), (7, 3, 1, 5)])
_uv = me_cube_012.uv_layers.new(name='UVMap')
_uv.uv.foreach_set('vector', [0.375, 0.0, 0.625, 0.0, 0.625, 0.25, 0.375, 0.25, 0.375, 0.25, 0.625, 0.25, 0.625, 0.5, 0.375, 0.5, 0.375, 0.5, 0.625, 0.5, 0.625, 0.75, 0.375, 0.75, 0.375, 0.75, 0.625, 0.75, 0.625, 1.0, 0.375, 1.0, 0.125, 0.5, 0.375, 0.5, 0.375, 0.75, 0.125, 0.75, 0.625, 0.5, 0.875, 0.5, 0.875, 0.75, 0.625, 0.75])
me_cube_012.update()
me_cube_013 = bpy.data.meshes.new('Cube.013')
me_cube_013.from_pydata([(-1.0, -1.0, -1.0), (-1.0, -1.0, 1.0), (-1.0, 1.0, -1.0), (-1.0, 1.0, 1.0), (1.0, -1.0, -1.0), (1.0, -1.0, 1.0), (1.0, 1.0, -1.0), (1.0, 1.0, 1.0)], [], [(0, 1, 3, 2), (2, 3, 7, 6), (6, 7, 5, 4), (4, 5, 1, 0), (2, 6, 4, 0), (7, 3, 1, 5)])
_uv = me_cube_013.uv_layers.new(name='UVMap')
_uv.uv.foreach_set('vector', [0.375, 0.0, 0.625, 0.0, 0.625, 0.25, 0.375, 0.25, 0.375, 0.25, 0.625, 0.25, 0.625, 0.5, 0.375, 0.5, 0.375, 0.5, 0.625, 0.5, 0.625, 0.75, 0.375, 0.75, 0.375, 0.75, 0.625, 0.75, 0.625, 1.0, 0.375, 1.0, 0.125, 0.5, 0.375, 0.5, 0.375, 0.75, 0.125, 0.75, 0.625, 0.5, 0.875, 0.5, 0.875, 0.75, 0.625, 0.75])
me_cube_013.update()
me_cube_014 = bpy.data.meshes.new('Cube.014')
me_cube_014.from_pydata([(-1.0, -1.0, -1.0), (-1.0, -1.0, 1.0), (-1.0, 1.0, -1.0), (-1.0, 1.0, 1.0), (1.0, -1.0, -1.0), (1.0, -1.0, 1.0), (1.0, 1.0, -1.0), (1.0, 1.0, 1.0)], [], [(0, 1, 3, 2), (2, 3, 7, 6), (6, 7, 5, 4), (4, 5, 1, 0), (2, 6, 4, 0), (7, 3, 1, 5)])
_uv = me_cube_014.uv_layers.new(name='UVMap')
_uv.uv.foreach_set('vector', [0.375, 0.0, 0.625, 0.0, 0.625, 0.25, 0.375, 0.25, 0.375, 0.25, 0.625, 0.25, 0.625, 0.5, 0.375, 0.5, 0.375, 0.5, 0.625, 0.5, 0.625, 0.75, 0.375, 0.75, 0.375, 0.75, 0.625, 0.75, 0.625, 1.0, 0.375, 1.0, 0.125, 0.5, 0.375, 0.5, 0.375, 0.75, 0.125, 0.75, 0.625, 0.5, 0.875, 0.5, 0.875, 0.75, 0.625, 0.75])
me_cube_014.update()
me_cube_015 = bpy.data.meshes.new('Cube.015')
me_cube_015.from_pydata([(-1.0, -1.0, -1.0), (-1.0, -1.0, 1.0), (-1.0, 1.0, -1.0), (-1.0, 1.0, 1.0), (1.0, -1.0, -1.0), (1.0, -1.0, 1.0), (1.0, 1.0, -1.0), (1.0, 1.0, 1.0)], [], [(0, 1, 3, 2), (2, 3, 7, 6), (6, 7, 5, 4), (4, 5, 1, 0), (2, 6, 4, 0), (7, 3, 1, 5)])
_uv = me_cube_015.uv_layers.new(name='UVMap')
_uv.uv.foreach_set('vector', [0.375, 0.0, 0.625, 0.0, 0.625, 0.25, 0.375, 0.25, 0.375, 0.25, 0.625, 0.25, 0.625, 0.5, 0.375, 0.5, 0.375, 0.5, 0.625, 0.5, 0.625, 0.75, 0.375, 0.75, 0.375, 0.75, 0.625, 0.75, 0.625, 1.0, 0.375, 1.0, 0.125, 0.5, 0.375, 0.5, 0.375, 0.75, 0.125, 0.75, 0.625, 0.5, 0.875, 0.5, 0.875, 0.75, 0.625, 0.75])
me_cube_015.materials.append(mat_material_005)
me_cube_015.update()
me_cube_016 = bpy.data.meshes.new('Cube.016')
me_cube_016.from_pydata([(-1.0, -1.0, -1.0), (-1.0, -1.0, 1.0), (-1.0, 1.0, -1.0), (-1.0, 1.0, 1.0), (1.0, -1.0, -1.0), (1.0, -1.0, 1.0), (1.0, 1.0, -1.0), (1.0, 1.0, 1.0)], [], [(0, 1, 3, 2), (2, 3, 7, 6), (6, 7, 5, 4), (4, 5, 1, 0), (2, 6, 4, 0), (7, 3, 1, 5)])
_uv = me_cube_016.uv_layers.new(name='UVMap')
_uv.uv.foreach_set('vector', [0.375, 0.0, 0.625, 0.0, 0.625, 0.25, 0.375, 0.25, 0.375, 0.25, 0.625, 0.25, 0.625, 0.5, 0.375, 0.5, 0.375, 0.5, 0.625, 0.5, 0.625, 0.75, 0.375, 0.75, 0.375, 0.75, 0.625, 0.75, 0.625, 1.0, 0.375, 1.0, 0.125, 0.5, 0.375, 0.5, 0.375, 0.75, 0.125, 0.75, 0.625, 0.5, 0.875, 0.5, 0.875, 0.75, 0.625, 0.75])
me_cube_016.materials.append(mat_material_005)
me_cube_016.update()
me_cube_017 = bpy.data.meshes.new('Cube.017')
me_cube_017.from_pydata([(-1.0, -1.0, -1.0), (-1.0, -1.0, 1.0), (-1.0, 1.0, -1.0), (-1.0, 1.0, 1.0), (1.0, -1.0, -1.0), (1.0, -1.0, 1.0), (1.0, 1.0, -1.0), (1.0, 1.0, 1.0)], [], [(0, 1, 3, 2), (2, 3, 7, 6), (6, 7, 5, 4), (4, 5, 1, 0), (2, 6, 4, 0), (7, 3, 1, 5)])
_uv = me_cube_017.uv_layers.new(name='UVMap')
_uv.uv.foreach_set('vector', [0.375, 0.0, 0.625, 0.0, 0.625, 0.25, 0.375, 0.25, 0.375, 0.25, 0.625, 0.25, 0.625, 0.5, 0.375, 0.5, 0.375, 0.5, 0.625, 0.5, 0.625, 0.75, 0.375, 0.75, 0.375, 0.75, 0.625, 0.75, 0.625, 1.0, 0.375, 1.0, 0.125, 0.5, 0.375, 0.5, 0.375, 0.75, 0.125, 0.75, 0.625, 0.5, 0.875, 0.5, 0.875, 0.75, 0.625, 0.75])
me_cube_017.materials.append(mat_material_006)
me_cube_017.update()
me_cube_018 = bpy.data.meshes.new('Cube.018')
me_cube_018.from_pydata([(1.0, 1.0, 1.0), (1.0, 1.0, -1.0), (1.0, -1.0, 1.0), (1.0, -1.0, -1.0), (-1.0, 1.0, 1.0), (-1.0, 1.0, -1.0), (-1.0, -1.0, 1.0), (-1.0, -1.0, -1.0)], [], [(0, 4, 6, 2), (3, 2, 6, 7), (7, 6, 4, 5), (5, 1, 3, 7), (1, 0, 2, 3), (5, 4, 0, 1)])
_uv = me_cube_018.uv_layers.new(name='UVMap')
_uv.uv.foreach_set('vector', [0.625, 0.5, 0.875, 0.5, 0.875, 0.75, 0.625, 0.75, 0.375, 0.75, 0.625, 0.75, 0.625, 1.0, 0.375, 1.0, 0.375, 0.0, 0.625, 0.0, 0.625, 0.25, 0.375, 0.25, 0.125, 0.5, 0.375, 0.5, 0.375, 0.75, 0.125, 0.75, 0.375, 0.5, 0.625, 0.5, 0.625, 0.75, 0.375, 0.75, 0.375, 0.25, 0.625, 0.25, 0.625, 0.5, 0.375, 0.5])
me_cube_018.materials.append(mat_material)
me_cube_018.use_mirror_vertex_groups = False
me_cube_018.update()
me_cube_019 = bpy.data.meshes.new('Cube.019')
me_cube_019.from_pydata([(-1.0, -1.0, -1.0), (-1.0, -1.0, 1.0), (-1.0, 1.0, -1.0), (-1.0, 1.0, 1.0), (1.0, -1.0, -1.0), (1.0, -1.0, 1.0), (1.0, 1.0, -1.0), (1.0, 1.0, 1.0)], [], [(0, 1, 3, 2), (2, 3, 7, 6), (6, 7, 5, 4), (4, 5, 1, 0), (2, 6, 4, 0), (7, 3, 1, 5)])
_uv = me_cube_019.uv_layers.new(name='UVMap')
_uv.uv.foreach_set('vector', [0.375, 0.0, 0.625, 0.0, 0.625, 0.25, 0.375, 0.25, 0.375, 0.25, 0.625, 0.25, 0.625, 0.5, 0.375, 0.5, 0.375, 0.5, 0.625, 0.5, 0.625, 0.75, 0.375, 0.75, 0.375, 0.75, 0.625, 0.75, 0.625, 1.0, 0.375, 1.0, 0.125, 0.5, 0.375, 0.5, 0.375, 0.75, 0.125, 0.75, 0.625, 0.5, 0.875, 0.5, 0.875, 0.75, 0.625, 0.75])
me_cube_019.materials.append(mat_material_007)
me_cube_019.update()
me_cube_020 = bpy.data.meshes.new('Cube.020')
me_cube_020.from_pydata([(-1.0, -1.0, -1.0), (-1.0, -1.0, 1.0), (-1.0, 1.0, -1.0), (-1.0, 1.0, 1.0), (1.0, -1.0, -1.0), (1.0, -1.0, 1.0), (1.0, 1.0, -1.0), (1.0, 1.0, 1.0)], [], [(0, 1, 3, 2), (2, 3, 7, 6), (6, 7, 5, 4), (4, 5, 1, 0), (2, 6, 4, 0), (7, 3, 1, 5)])
_uv = me_cube_020.uv_layers.new(name='UVMap')
_uv.uv.foreach_set('vector', [0.375, 0.0, 0.625, 0.0, 0.625, 0.25, 0.375, 0.25, 0.375, 0.25, 0.625, 0.25, 0.625, 0.5, 0.375, 0.5, 0.375, 0.5, 0.625, 0.5, 0.625, 0.75, 0.375, 0.75, 0.375, 0.75, 0.625, 0.75, 0.625, 1.0, 0.375, 1.0, 0.125, 0.5, 0.375, 0.5, 0.375, 0.75, 0.125, 0.75, 0.625, 0.5, 0.875, 0.5, 0.875, 0.75, 0.625, 0.75])
me_cube_020.materials.append(mat_material_007)
me_cube_020.update()
me_cube_021 = bpy.data.meshes.new('Cube.021')
me_cube_021.from_pydata([(1.0, 1.0, 1.0), (1.0, 1.0, -1.0), (1.0, -1.0, 1.0), (1.0, -1.0, -1.0), (-1.0, 1.0, 1.0), (-1.0, 1.0, -1.0), (-1.0, -1.0, 1.0), (-1.0, -1.0, -1.0)], [], [(0, 4, 6, 2), (3, 2, 6, 7), (7, 6, 4, 5), (5, 1, 3, 7), (1, 0, 2, 3), (5, 4, 0, 1)])
_uv = me_cube_021.uv_layers.new(name='UVMap')
_uv.uv.foreach_set('vector', [0.625, 0.5, 0.875, 0.5, 0.875, 0.75, 0.625, 0.75, 0.375, 0.75, 0.625, 0.75, 0.625, 1.0, 0.375, 1.0, 0.375, 0.0, 0.625, 0.0, 0.625, 0.25, 0.375, 0.25, 0.125, 0.5, 0.375, 0.5, 0.375, 0.75, 0.125, 0.75, 0.375, 0.5, 0.625, 0.5, 0.625, 0.75, 0.375, 0.75, 0.375, 0.25, 0.625, 0.25, 0.625, 0.5, 0.375, 0.5])
me_cube_021.materials.append(mat_material)
me_cube_021.use_mirror_vertex_groups = False
me_cube_021.update()
me_cube_022 = bpy.data.meshes.new('Cube.022')
me_cube_022.from_pydata([(-1.0, -1.0, -1.0), (-1.0, -1.0, 1.0), (-1.0, 1.0, -1.0), (-1.0, 1.0, 1.0), (1.0, -1.0, -1.0), (1.0, -1.0, 1.0), (1.0, 1.0, -1.0), (1.0, 1.0, 1.0)], [], [(0, 1, 3, 2), (2, 3, 7, 6), (6, 7, 5, 4), (4, 5, 1, 0), (2, 6, 4, 0), (7, 3, 1, 5)])
_uv = me_cube_022.uv_layers.new(name='UVMap')
_uv.uv.foreach_set('vector', [0.375, 0.0, 0.625, 0.0, 0.625, 0.25, 0.375, 0.25, 0.375, 0.25, 0.625, 0.25, 0.625, 0.5, 0.375, 0.5, 0.375, 0.5, 0.625, 0.5, 0.625, 0.75, 0.375, 0.75, 0.375, 0.75, 0.625, 0.75, 0.625, 1.0, 0.375, 1.0, 0.125, 0.5, 0.375, 0.5, 0.375, 0.75, 0.125, 0.75, 0.625, 0.5, 0.875, 0.5, 0.875, 0.75, 0.625, 0.75])
me_cube_022.update()
me_cube_023 = bpy.data.meshes.new('Cube.023')
me_cube_023.from_pydata([(-1.0, -1.0, -1.0), (-1.0, -1.0, 1.0), (-1.0, 1.0, -1.0), (-1.0, 1.0, 1.0), (1.0, -1.0, -1.0), (1.0, -1.0, 1.0), (1.0, 1.0, -1.0), (1.0, 1.0, 1.0)], [], [(0, 1, 3, 2), (2, 3, 7, 6), (6, 7, 5, 4), (4, 5, 1, 0), (2, 6, 4, 0), (7, 3, 1, 5)])
_uv = me_cube_023.uv_layers.new(name='UVMap')
_uv.uv.foreach_set('vector', [0.375, 0.0, 0.625, 0.0, 0.625, 0.25, 0.375, 0.25, 0.375, 0.25, 0.625, 0.25, 0.625, 0.5, 0.375, 0.5, 0.375, 0.5, 0.625, 0.5, 0.625, 0.75, 0.375, 0.75, 0.375, 0.75, 0.625, 0.75, 0.625, 1.0, 0.375, 1.0, 0.125, 0.5, 0.375, 0.5, 0.375, 0.75, 0.125, 0.75, 0.625, 0.5, 0.875, 0.5, 0.875, 0.75, 0.625, 0.75])
me_cube_023.update()
me_cube_024 = bpy.data.meshes.new('Cube.024')
me_cube_024.from_pydata([(-1.0, -1.0, -1.0), (-1.0, -1.0, 1.0), (-1.0, 1.0, -1.0), (-1.0, 1.0, 1.0), (1.0, -1.0, -1.0), (1.0, -1.0, 1.0), (1.0, 1.0, -1.0), (1.0, 1.0, 1.0)], [], [(0, 1, 3, 2), (2, 3, 7, 6), (6, 7, 5, 4), (4, 5, 1, 0), (2, 6, 4, 0), (7, 3, 1, 5)])
_uv = me_cube_024.uv_layers.new(name='UVMap')
_uv.uv.foreach_set('vector', [0.375, 0.0, 0.625, 0.0, 0.625, 0.25, 0.375, 0.25, 0.375, 0.25, 0.625, 0.25, 0.625, 0.5, 0.375, 0.5, 0.375, 0.5, 0.625, 0.5, 0.625, 0.75, 0.375, 0.75, 0.375, 0.75, 0.625, 0.75, 0.625, 1.0, 0.375, 1.0, 0.125, 0.5, 0.375, 0.5, 0.375, 0.75, 0.125, 0.75, 0.625, 0.5, 0.875, 0.5, 0.875, 0.75, 0.625, 0.75])
me_cube_024.materials.append(mat_material_001)
me_cube_024.update()
me_cube_025 = bpy.data.meshes.new('Cube.025')
me_cube_025.from_pydata([(-1.0, -1.0, -1.0), (-1.0, -1.0, 1.0), (-1.0, 1.0, -1.0), (-1.0, 1.0, 1.0), (1.0, -1.0, -1.0), (1.0, -1.0, 1.0), (1.0, 1.0, -1.0), (1.0, 1.0, 1.0)], [], [(0, 1, 3, 2), (2, 3, 7, 6), (6, 7, 5, 4), (4, 5, 1, 0), (2, 6, 4, 0), (7, 3, 1, 5)])
_uv = me_cube_025.uv_layers.new(name='UVMap')
_uv.uv.foreach_set('vector', [0.375, 0.0, 0.625, 0.0, 0.625, 0.25, 0.375, 0.25, 0.375, 0.25, 0.625, 0.25, 0.625, 0.5, 0.375, 0.5, 0.375, 0.5, 0.625, 0.5, 0.625, 0.75, 0.375, 0.75, 0.375, 0.75, 0.625, 0.75, 0.625, 1.0, 0.375, 1.0, 0.125, 0.5, 0.375, 0.5, 0.375, 0.75, 0.125, 0.75, 0.625, 0.5, 0.875, 0.5, 0.875, 0.75, 0.625, 0.75])
me_cube_025.materials.append(mat_material_008)
me_cube_025.update()
me_cube_026 = bpy.data.meshes.new('Cube.026')
me_cube_026.from_pydata([(-1.0, -1.0, -1.0), (-1.0, -1.0, 1.0), (-1.0, 1.0, -1.0), (-1.0, 1.0, 1.0), (1.0, -1.0, -1.0), (1.0, -1.0, 1.0), (1.0, 1.0, -1.0), (1.0, 1.0, 1.0)], [], [(0, 1, 3, 2), (2, 3, 7, 6), (6, 7, 5, 4), (4, 5, 1, 0), (2, 6, 4, 0), (7, 3, 1, 5)])
_uv = me_cube_026.uv_layers.new(name='UVMap')
_uv.uv.foreach_set('vector', [0.375, 0.0, 0.625, 0.0, 0.625, 0.25, 0.375, 0.25, 0.375, 0.25, 0.625, 0.25, 0.625, 0.5, 0.375, 0.5, 0.375, 0.5, 0.625, 0.5, 0.625, 0.75, 0.375, 0.75, 0.375, 0.75, 0.625, 0.75, 0.625, 1.0, 0.375, 1.0, 0.125, 0.5, 0.375, 0.5, 0.375, 0.75, 0.125, 0.75, 0.625, 0.5, 0.875, 0.5, 0.875, 0.75, 0.625, 0.75])
me_cube_026.materials.append(mat_material_008)
me_cube_026.update()
me_cylinder_001 = bpy.data.meshes.new('Cylinder.001')
me_cylinder_001.from_pydata([(0.0, 1.0, -1.0), (0.0, 1.0, 1.0), (0.1951, 0.9808, -1.0), (0.1951, 0.9808, 1.0), (0.3827, 0.9239, -1.0), (0.3827, 0.9239, 1.0), (0.5556, 0.8315, -1.0), (0.5556, 0.8315, 1.0), (0.7071, 0.7071, -1.0), (0.7071, 0.7071, 1.0), (0.8315, 0.5556, -1.0), (0.8315, 0.5556, 1.0), (0.9239, 0.3827, -1.0), (0.9239, 0.3827, 1.0), (0.9808, 0.1951, -1.0), (0.9808, 0.1951, 1.0), (1.0, 0.0, -1.0), (1.0, 0.0, 1.0), (0.9808, -0.1951, -1.0), (0.9808, -0.1951, 1.0), (0.9239, -0.3827, -1.0), (0.9239, -0.3827, 1.0), (0.8315, -0.5556, -1.0), (0.8315, -0.5556, 1.0), (0.7071, -0.7071, -1.0), (0.7071, -0.7071, 1.0), (0.5556, -0.8315, -1.0), (0.5556, -0.8315, 1.0), (0.3827, -0.9239, -1.0), (0.3827, -0.9239, 1.0), (0.1951, -0.9808, -1.0), (0.1951, -0.9808, 1.0), (0.0, -1.0, -1.0), (0.0, -1.0, 1.0), (-0.1951, -0.9808, -1.0), (-0.1951, -0.9808, 1.0), (-0.3827, -0.9239, -1.0), (-0.3827, -0.9239, 1.0), (-0.5556, -0.8315, -1.0), (-0.5556, -0.8315, 1.0), (-0.7071, -0.7071, -1.0), (-0.7071, -0.7071, 1.0), (-0.8315, -0.5556, -1.0), (-0.8315, -0.5556, 1.0), (-0.9239, -0.3827, -1.0), (-0.9239, -0.3827, 1.0), (-0.9808, -0.1951, -1.0), (-0.9808, -0.1951, 1.0), (-1.0, 0.0, -1.0), (-1.0, 0.0, 1.0), (-0.9808, 0.1951, -1.0), (-0.9808, 0.1951, 1.0), (-0.9239, 0.3827, -1.0), (-0.9239, 0.3827, 1.0), (-0.8315, 0.5556, -1.0), (-0.8315, 0.5556, 1.0), (-0.7071, 0.7071, -1.0), (-0.7071, 0.7071, 1.0), (-0.5556, 0.8315, -1.0), (-0.5556, 0.8315, 1.0), (-0.3827, 0.9239, -1.0), (-0.3827, 0.9239, 1.0), (-0.1951, 0.9808, -1.0), (-0.1951, 0.9808, 1.0)], [], [(0, 1, 3, 2), (2, 3, 5, 4), (4, 5, 7, 6), (6, 7, 9, 8), (8, 9, 11, 10), (10, 11, 13, 12), (12, 13, 15, 14), (14, 15, 17, 16), (16, 17, 19, 18), (18, 19, 21, 20), (20, 21, 23, 22), (22, 23, 25, 24), (24, 25, 27, 26), (26, 27, 29, 28), (28, 29, 31, 30), (30, 31, 33, 32), (32, 33, 35, 34), (34, 35, 37, 36), (36, 37, 39, 38), (38, 39, 41, 40), (40, 41, 43, 42), (42, 43, 45, 44), (44, 45, 47, 46), (46, 47, 49, 48), (48, 49, 51, 50), (50, 51, 53, 52), (52, 53, 55, 54), (54, 55, 57, 56), (56, 57, 59, 58), (58, 59, 61, 60), (3, 1, 63, 61, 59, 57, 55, 53, 51, 49, 47, 45, 43, 41, 39, 37, 35, 33, 31, 29, 27, 25, 23, 21, 19, 17, 15, 13, 11, 9, 7, 5), (60, 61, 63, 62), (62, 63, 1, 0), (0, 2, 4, 6, 8, 10, 12, 14, 16, 18, 20, 22, 24, 26, 28, 30, 32, 34, 36, 38, 40, 42, 44, 46, 48, 50, 52, 54, 56, 58, 60, 62)])
_uv = me_cylinder_001.uv_layers.new(name='UVMap')
_uv.uv.foreach_set('vector', [1.0, 0.5, 1.0, 1.0, 0.9688, 1.0, 0.9688, 0.5, 0.9688, 0.5, 0.9688, 1.0, 0.9375, 1.0, 0.9375, 0.5, 0.9375, 0.5, 0.9375, 1.0, 0.9062, 1.0, 0.9062, 0.5, 0.9062, 0.5, 0.9062, 1.0, 0.875, 1.0, 0.875, 0.5, 0.875, 0.5, 0.875, 1.0, 0.8438, 1.0, 0.8438, 0.5, 0.8438, 0.5, 0.8438, 1.0, 0.8125, 1.0, 0.8125, 0.5, 0.8125, 0.5, 0.8125, 1.0, 0.7812, 1.0, 0.7812, 0.5, 0.7812, 0.5, 0.7812, 1.0, 0.75, 1.0, 0.75, 0.5, 0.75, 0.5, 0.75, 1.0, 0.7188, 1.0, 0.7188, 0.5, 0.7188, 0.5, 0.7188, 1.0, 0.6875, 1.0, 0.6875, 0.5, 0.6875, 0.5, 0.6875, 1.0, 0.6562, 1.0, 0.6562, 0.5, 0.6562, 0.5, 0.6562, 1.0, 0.625, 1.0, 0.625, 0.5, 0.625, 0.5, 0.625, 1.0, 0.5938, 1.0, 0.5938, 0.5, 0.5938, 0.5, 0.5938, 1.0, 0.5625, 1.0, 0.5625, 0.5, 0.5625, 0.5, 0.5625, 1.0, 0.5312, 1.0, 0.5312, 0.5, 0.5312, 0.5, 0.5312, 1.0, 0.5, 1.0, 0.5, 0.5, 0.5, 0.5, 0.5, 1.0, 0.4688, 1.0, 0.4688, 0.5, 0.4688, 0.5, 0.4688, 1.0, 0.4375, 1.0, 0.4375, 0.5, 0.4375, 0.5, 0.4375, 1.0, 0.4062, 1.0, 0.4062, 0.5, 0.4062, 0.5, 0.4062, 1.0, 0.375, 1.0, 0.375, 0.5, 0.375, 0.5, 0.375, 1.0, 0.3438, 1.0, 0.3438, 0.5, 0.3438, 0.5, 0.3438, 1.0, 0.3125, 1.0, 0.3125, 0.5, 0.3125, 0.5, 0.3125, 1.0, 0.2812, 1.0, 0.2812, 0.5, 0.2812, 0.5, 0.2812, 1.0, 0.25, 1.0, 0.25, 0.5, 0.25, 0.5, 0.25, 1.0, 0.2188, 1.0, 0.2188, 0.5, 0.2188, 0.5, 0.2188, 1.0, 0.1875, 1.0, 0.1875, 0.5, 0.1875, 0.5, 0.1875, 1.0, 0.1562, 1.0, 0.1562, 0.5, 0.1562, 0.5, 0.1562, 1.0, 0.125, 1.0, 0.125, 0.5, 0.125, 0.5, 0.125, 1.0, 0.09375, 1.0, 0.09375, 0.5, 0.09375, 0.5, 0.09375, 1.0, 0.0625, 1.0, 0.0625, 0.5, 0.2968, 0.4854, 0.25, 0.49, 0.2032, 0.4854, 0.1582, 0.4717, 0.1167, 0.4496, 0.08029, 0.4197, 0.05045, 0.3833, 0.02827, 0.3418, 0.01461, 0.2968, 0.01, 0.25, 0.01461, 0.2032, 0.02827, 0.1582, 0.05045, 0.1167, 0.08029, 0.08029, 0.1167, 0.05045, 0.1582, 0.02827, 0.2032, 0.01461, 0.25, 0.01, 0.2968, 0.01461, 0.3418, 0.02827, 0.3833, 0.05045, 0.4197, 0.08029, 0.4496, 0.1167, 0.4717, 0.1582, 0.4854, 0.2032, 0.49, 0.25, 0.4854, 0.2968, 0.4717, 0.3418, 0.4496, 0.3833, 0.4197, 0.4197, 0.3833, 0.4496, 0.3418, 0.4717, 0.0625, 0.5, 0.0625, 1.0, 0.03125, 1.0, 0.03125, 0.5, 0.03125, 0.5, 0.03125, 1.0, 0.0, 1.0, 0.0, 0.5, 0.75, 0.49, 0.7968, 0.4854, 0.8418, 0.4717, 0.8833, 0.4496, 0.9197, 0.4197, 0.9496, 0.3833, 0.9717, 0.3418, 0.9854, 0.2968, 0.99, 0.25, 0.9854, 0.2032, 0.9717, 0.1582, 0.9496, 0.1167, 0.9197, 0.08029, 0.8833, 0.05045, 0.8418, 0.02827, 0.7968, 0.01461, 0.75, 0.01, 0.7032, 0.01461, 0.6582, 0.02827, 0.6167, 0.05045, 0.5803, 0.08029, 0.5504, 0.1167, 0.5283, 0.1582, 0.5146, 0.2032, 0.51, 0.25, 0.5146, 0.2968, 0.5283, 0.3418, 0.5504, 0.3833, 0.5803, 0.4197, 0.6167, 0.4496, 0.6582, 0.4717, 0.7032, 0.4854])
me_cylinder_001.materials.append(mat_material_003)
me_cylinder_001.update()
me_cube_027 = bpy.data.meshes.new('Cube.027')
me_cube_027.from_pydata([(-1.0, -1.0, -1.0), (-1.0, -1.0, 1.0), (-1.0, 1.0, -1.0), (-1.0, 1.0, 1.0), (1.0, -1.0, -1.0), (1.0, -1.0, 1.0), (1.0, 1.0, -1.0), (1.0, 1.0, 1.0)], [], [(0, 1, 3, 2), (2, 3, 7, 6), (6, 7, 5, 4), (4, 5, 1, 0), (2, 6, 4, 0), (7, 3, 1, 5)])
_uv = me_cube_027.uv_layers.new(name='UVMap')
_uv.uv.foreach_set('vector', [0.375, 0.0, 0.625, 0.0, 0.625, 0.25, 0.375, 0.25, 0.375, 0.25, 0.625, 0.25, 0.625, 0.5, 0.375, 0.5, 0.375, 0.5, 0.625, 0.5, 0.625, 0.75, 0.375, 0.75, 0.375, 0.75, 0.625, 0.75, 0.625, 1.0, 0.375, 1.0, 0.125, 0.5, 0.375, 0.5, 0.375, 0.75, 0.125, 0.75, 0.625, 0.5, 0.875, 0.5, 0.875, 0.75, 0.625, 0.75])
me_cube_027.materials.append(mat_material_009)
me_cube_027.update()
me_cube_028 = bpy.data.meshes.new('Cube.028')
me_cube_028.from_pydata([(-1.0, -1.0, -1.0), (-1.0, -1.0, 1.0), (-1.0, 1.0, -1.0), (-1.0, 1.0, 1.0), (1.0, -1.0, -1.0), (1.0, -1.0, 1.0), (1.0, 1.0, -1.0), (1.0, 1.0, 1.0)], [], [(0, 1, 3, 2), (2, 3, 7, 6), (6, 7, 5, 4), (4, 5, 1, 0), (2, 6, 4, 0), (7, 3, 1, 5)])
_uv = me_cube_028.uv_layers.new(name='UVMap')
_uv.uv.foreach_set('vector', [0.375, 0.0, 0.625, 0.0, 0.625, 0.25, 0.375, 0.25, 0.375, 0.25, 0.625, 0.25, 0.625, 0.5, 0.375, 0.5, 0.375, 0.5, 0.625, 0.5, 0.625, 0.75, 0.375, 0.75, 0.375, 0.75, 0.625, 0.75, 0.625, 1.0, 0.375, 1.0, 0.125, 0.5, 0.375, 0.5, 0.375, 0.75, 0.125, 0.75, 0.625, 0.5, 0.875, 0.5, 0.875, 0.75, 0.625, 0.75])
me_cube_028.update()
me_cube_029 = bpy.data.meshes.new('Cube.029')
me_cube_029.from_pydata([(1.0, 1.0, 1.0), (1.0, 1.0, -1.0), (1.0, -1.0, 1.0), (1.0, -1.0, -1.0), (-1.0, 1.0, 1.0), (-1.0, 1.0, -1.0), (-1.0, -1.0, 1.0), (-1.0, -1.0, -1.0)], [], [(0, 4, 6, 2), (3, 2, 6, 7), (7, 6, 4, 5), (5, 1, 3, 7), (1, 0, 2, 3), (5, 4, 0, 1)])
_uv = me_cube_029.uv_layers.new(name='UVMap')
_uv.uv.foreach_set('vector', [0.625, 0.5, 0.875, 0.5, 0.875, 0.75, 0.625, 0.75, 0.375, 0.75, 0.625, 0.75, 0.625, 1.0, 0.375, 1.0, 0.375, 0.0, 0.625, 0.0, 0.625, 0.25, 0.375, 0.25, 0.125, 0.5, 0.375, 0.5, 0.375, 0.75, 0.125, 0.75, 0.375, 0.5, 0.625, 0.5, 0.625, 0.75, 0.375, 0.75, 0.375, 0.25, 0.625, 0.25, 0.625, 0.5, 0.375, 0.5])
me_cube_029.materials.append(mat_material)
me_cube_029.use_mirror_vertex_groups = False
me_cube_029.update()
me_cube_030 = bpy.data.meshes.new('Cube.030')
me_cube_030.from_pydata([(1.0, 1.0, 1.0), (1.0, 1.0, -1.0), (1.0, -1.0, 1.0), (1.0, -1.0, -1.0), (-1.0, 1.0, 1.0), (-1.0, 1.0, -1.0), (-1.0, -1.0, 1.0), (-1.0, -1.0, -1.0)], [], [(0, 4, 6, 2), (3, 2, 6, 7), (7, 6, 4, 5), (5, 1, 3, 7), (1, 0, 2, 3), (5, 4, 0, 1)])
_uv = me_cube_030.uv_layers.new(name='UVMap')
_uv.uv.foreach_set('vector', [0.625, 0.5, 0.875, 0.5, 0.875, 0.75, 0.625, 0.75, 0.375, 0.75, 0.625, 0.75, 0.625, 1.0, 0.375, 1.0, 0.375, 0.0, 0.625, 0.0, 0.625, 0.25, 0.375, 0.25, 0.125, 0.5, 0.375, 0.5, 0.375, 0.75, 0.125, 0.75, 0.375, 0.5, 0.625, 0.5, 0.625, 0.75, 0.375, 0.75, 0.375, 0.25, 0.625, 0.25, 0.625, 0.5, 0.375, 0.5])
me_cube_030.materials.append(mat_material)
me_cube_030.use_mirror_vertex_groups = False
me_cube_030.update()
me_cylinder_002 = bpy.data.meshes.new('Cylinder.002')
me_cylinder_002.from_pydata([(0.0, 1.0, -1.0), (0.0, 1.0, 1.0), (0.1951, 0.9808, -1.0), (0.1951, 0.9808, 1.0), (0.3827, 0.9239, -1.0), (0.3827, 0.9239, 1.0), (0.5556, 0.8315, -1.0), (0.5556, 0.8315, 1.0), (0.7071, 0.7071, -1.0), (0.7071, 0.7071, 1.0), (0.8315, 0.5556, -1.0), (0.8315, 0.5556, 1.0), (0.9239, 0.3827, -1.0), (0.9239, 0.3827, 1.0), (0.9808, 0.1951, -1.0), (0.9808, 0.1951, 1.0), (1.0, 0.0, -1.0), (1.0, 0.0, 1.0), (0.9808, -0.1951, -1.0), (0.9808, -0.1951, 1.0), (0.9239, -0.3827, -1.0), (0.9239, -0.3827, 1.0), (0.8315, -0.5556, -1.0), (0.8315, -0.5556, 1.0), (0.7071, -0.7071, -1.0), (0.7071, -0.7071, 1.0), (0.5556, -0.8315, -1.0), (0.5556, -0.8315, 1.0), (0.3827, -0.9239, -1.0), (0.3827, -0.9239, 1.0), (0.1951, -0.9808, -1.0), (0.1951, -0.9808, 1.0), (0.0, -1.0, -1.0), (0.0, -1.0, 1.0), (-0.1951, -0.9808, -1.0), (-0.1951, -0.9808, 1.0), (-0.3827, -0.9239, -1.0), (-0.3827, -0.9239, 1.0), (-0.5556, -0.8315, -1.0), (-0.5556, -0.8315, 1.0), (-0.7071, -0.7071, -1.0), (-0.7071, -0.7071, 1.0), (-0.8315, -0.5556, -1.0), (-0.8315, -0.5556, 1.0), (-0.9239, -0.3827, -1.0), (-0.9239, -0.3827, 1.0), (-0.9808, -0.1951, -1.0), (-0.9808, -0.1951, 1.0), (-1.0, 0.0, -1.0), (-1.0, 0.0, 1.0), (-0.9808, 0.1951, -1.0), (-0.9808, 0.1951, 1.0), (-0.9239, 0.3827, -1.0), (-0.9239, 0.3827, 1.0), (-0.8315, 0.5556, -1.0), (-0.8315, 0.5556, 1.0), (-0.7071, 0.7071, -1.0), (-0.7071, 0.7071, 1.0), (-0.5556, 0.8315, -1.0), (-0.5556, 0.8315, 1.0), (-0.3827, 0.9239, -1.0), (-0.3827, 0.9239, 1.0), (-0.1951, 0.9808, -1.0), (-0.1951, 0.9808, 1.0)], [], [(0, 1, 3, 2), (2, 3, 5, 4), (4, 5, 7, 6), (6, 7, 9, 8), (8, 9, 11, 10), (10, 11, 13, 12), (12, 13, 15, 14), (14, 15, 17, 16), (16, 17, 19, 18), (18, 19, 21, 20), (20, 21, 23, 22), (22, 23, 25, 24), (24, 25, 27, 26), (26, 27, 29, 28), (28, 29, 31, 30), (30, 31, 33, 32), (32, 33, 35, 34), (34, 35, 37, 36), (36, 37, 39, 38), (38, 39, 41, 40), (40, 41, 43, 42), (42, 43, 45, 44), (44, 45, 47, 46), (46, 47, 49, 48), (48, 49, 51, 50), (50, 51, 53, 52), (52, 53, 55, 54), (54, 55, 57, 56), (56, 57, 59, 58), (58, 59, 61, 60), (3, 1, 63, 61, 59, 57, 55, 53, 51, 49, 47, 45, 43, 41, 39, 37, 35, 33, 31, 29, 27, 25, 23, 21, 19, 17, 15, 13, 11, 9, 7, 5), (60, 61, 63, 62), (62, 63, 1, 0), (0, 2, 4, 6, 8, 10, 12, 14, 16, 18, 20, 22, 24, 26, 28, 30, 32, 34, 36, 38, 40, 42, 44, 46, 48, 50, 52, 54, 56, 58, 60, 62)])
_uv = me_cylinder_002.uv_layers.new(name='UVMap')
_uv.uv.foreach_set('vector', [1.0, 0.5, 1.0, 1.0, 0.9688, 1.0, 0.9688, 0.5, 0.9688, 0.5, 0.9688, 1.0, 0.9375, 1.0, 0.9375, 0.5, 0.9375, 0.5, 0.9375, 1.0, 0.9062, 1.0, 0.9062, 0.5, 0.9062, 0.5, 0.9062, 1.0, 0.875, 1.0, 0.875, 0.5, 0.875, 0.5, 0.875, 1.0, 0.8438, 1.0, 0.8438, 0.5, 0.8438, 0.5, 0.8438, 1.0, 0.8125, 1.0, 0.8125, 0.5, 0.8125, 0.5, 0.8125, 1.0, 0.7812, 1.0, 0.7812, 0.5, 0.7812, 0.5, 0.7812, 1.0, 0.75, 1.0, 0.75, 0.5, 0.75, 0.5, 0.75, 1.0, 0.7188, 1.0, 0.7188, 0.5, 0.7188, 0.5, 0.7188, 1.0, 0.6875, 1.0, 0.6875, 0.5, 0.6875, 0.5, 0.6875, 1.0, 0.6562, 1.0, 0.6562, 0.5, 0.6562, 0.5, 0.6562, 1.0, 0.625, 1.0, 0.625, 0.5, 0.625, 0.5, 0.625, 1.0, 0.5938, 1.0, 0.5938, 0.5, 0.5938, 0.5, 0.5938, 1.0, 0.5625, 1.0, 0.5625, 0.5, 0.5625, 0.5, 0.5625, 1.0, 0.5312, 1.0, 0.5312, 0.5, 0.5312, 0.5, 0.5312, 1.0, 0.5, 1.0, 0.5, 0.5, 0.5, 0.5, 0.5, 1.0, 0.4688, 1.0, 0.4688, 0.5, 0.4688, 0.5, 0.4688, 1.0, 0.4375, 1.0, 0.4375, 0.5, 0.4375, 0.5, 0.4375, 1.0, 0.4062, 1.0, 0.4062, 0.5, 0.4062, 0.5, 0.4062, 1.0, 0.375, 1.0, 0.375, 0.5, 0.375, 0.5, 0.375, 1.0, 0.3438, 1.0, 0.3438, 0.5, 0.3438, 0.5, 0.3438, 1.0, 0.3125, 1.0, 0.3125, 0.5, 0.3125, 0.5, 0.3125, 1.0, 0.2812, 1.0, 0.2812, 0.5, 0.2812, 0.5, 0.2812, 1.0, 0.25, 1.0, 0.25, 0.5, 0.25, 0.5, 0.25, 1.0, 0.2188, 1.0, 0.2188, 0.5, 0.2188, 0.5, 0.2188, 1.0, 0.1875, 1.0, 0.1875, 0.5, 0.1875, 0.5, 0.1875, 1.0, 0.1562, 1.0, 0.1562, 0.5, 0.1562, 0.5, 0.1562, 1.0, 0.125, 1.0, 0.125, 0.5, 0.125, 0.5, 0.125, 1.0, 0.09375, 1.0, 0.09375, 0.5, 0.09375, 0.5, 0.09375, 1.0, 0.0625, 1.0, 0.0625, 0.5, 0.2968, 0.4854, 0.25, 0.49, 0.2032, 0.4854, 0.1582, 0.4717, 0.1167, 0.4496, 0.08029, 0.4197, 0.05045, 0.3833, 0.02827, 0.3418, 0.01461, 0.2968, 0.01, 0.25, 0.01461, 0.2032, 0.02827, 0.1582, 0.05045, 0.1167, 0.08029, 0.08029, 0.1167, 0.05045, 0.1582, 0.02827, 0.2032, 0.01461, 0.25, 0.01, 0.2968, 0.01461, 0.3418, 0.02827, 0.3833, 0.05045, 0.4197, 0.08029, 0.4496, 0.1167, 0.4717, 0.1582, 0.4854, 0.2032, 0.49, 0.25, 0.4854, 0.2968, 0.4717, 0.3418, 0.4496, 0.3833, 0.4197, 0.4197, 0.3833, 0.4496, 0.3418, 0.4717, 0.0625, 0.5, 0.0625, 1.0, 0.03125, 1.0, 0.03125, 0.5, 0.03125, 0.5, 0.03125, 1.0, 0.0, 1.0, 0.0, 0.5, 0.75, 0.49, 0.7968, 0.4854, 0.8418, 0.4717, 0.8833, 0.4496, 0.9197, 0.4197, 0.9496, 0.3833, 0.9717, 0.3418, 0.9854, 0.2968, 0.99, 0.25, 0.9854, 0.2032, 0.9717, 0.1582, 0.9496, 0.1167, 0.9197, 0.08029, 0.8833, 0.05045, 0.8418, 0.02827, 0.7968, 0.01461, 0.75, 0.01, 0.7032, 0.01461, 0.6582, 0.02827, 0.6167, 0.05045, 0.5803, 0.08029, 0.5504, 0.1167, 0.5283, 0.1582, 0.5146, 0.2032, 0.51, 0.25, 0.5146, 0.2968, 0.5283, 0.3418, 0.5504, 0.3833, 0.5803, 0.4197, 0.6167, 0.4496, 0.6582, 0.4717, 0.7032, 0.4854])
me_cylinder_002.materials.append(mat_material_002)
me_cylinder_002.update()
me_cube_031 = bpy.data.meshes.new('Cube.031')
me_cube_031.from_pydata([(-1.0, -1.0, -1.0), (-1.0, -1.0, 1.0), (-1.0, 1.0, -1.0), (-1.0, 1.0, 1.0), (1.0, -1.0, -1.0), (1.0, -1.0, 1.0), (1.0, 1.0, -1.0), (1.0, 1.0, 1.0)], [], [(0, 1, 3, 2), (2, 3, 7, 6), (6, 7, 5, 4), (4, 5, 1, 0), (2, 6, 4, 0), (7, 3, 1, 5)])
_uv = me_cube_031.uv_layers.new(name='UVMap')
_uv.uv.foreach_set('vector', [0.375, 0.0, 0.625, 0.0, 0.625, 0.25, 0.375, 0.25, 0.375, 0.25, 0.625, 0.25, 0.625, 0.5, 0.375, 0.5, 0.375, 0.5, 0.625, 0.5, 0.625, 0.75, 0.375, 0.75, 0.375, 0.75, 0.625, 0.75, 0.625, 1.0, 0.375, 1.0, 0.125, 0.5, 0.375, 0.5, 0.375, 0.75, 0.125, 0.75, 0.625, 0.5, 0.875, 0.5, 0.875, 0.75, 0.625, 0.75])
me_cube_031.update()
me_cube_032 = bpy.data.meshes.new('Cube.032')
me_cube_032.from_pydata([(-1.0, -1.0, -1.0), (-1.0, -1.0, 1.0), (-1.0, 1.0, -1.0), (-1.0, 1.0, 1.0), (1.0, -1.0, -1.0), (1.0, -1.0, 1.0), (1.0, 1.0, -1.0), (1.0, 1.0, 1.0)], [], [(0, 1, 3, 2), (2, 3, 7, 6), (6, 7, 5, 4), (4, 5, 1, 0), (2, 6, 4, 0), (7, 3, 1, 5)])
_uv = me_cube_032.uv_layers.new(name='UVMap')
_uv.uv.foreach_set('vector', [0.375, 0.0, 0.625, 0.0, 0.625, 0.25, 0.375, 0.25, 0.375, 0.25, 0.625, 0.25, 0.625, 0.5, 0.375, 0.5, 0.375, 0.5, 0.625, 0.5, 0.625, 0.75, 0.375, 0.75, 0.375, 0.75, 0.625, 0.75, 0.625, 1.0, 0.375, 1.0, 0.125, 0.5, 0.375, 0.5, 0.375, 0.75, 0.125, 0.75, 0.625, 0.5, 0.875, 0.5, 0.875, 0.75, 0.625, 0.75])
me_cube_032.materials.append(mat_material_006)
me_cube_032.update()
me_cube_034 = bpy.data.meshes.new('Cube.034')
me_cube_034.from_pydata([(-1.0, -1.0, -1.0), (-1.0, -1.0, 1.0), (-1.0, 1.0, -1.0), (-1.0, 1.0, 1.0), (1.0, -1.0, -1.0), (1.0, -1.0, 1.0), (1.0, 1.0, -1.0), (1.0, 1.0, 1.0)], [], [(0, 1, 3, 2), (2, 3, 7, 6), (6, 7, 5, 4), (4, 5, 1, 0), (2, 6, 4, 0), (7, 3, 1, 5)])
_uv = me_cube_034.uv_layers.new(name='UVMap')
_uv.uv.foreach_set('vector', [0.375, 0.0, 0.625, 0.0, 0.625, 0.25, 0.375, 0.25, 0.375, 0.25, 0.625, 0.25, 0.625, 0.5, 0.375, 0.5, 0.375, 0.5, 0.625, 0.5, 0.625, 0.75, 0.375, 0.75, 0.375, 0.75, 0.625, 0.75, 0.625, 1.0, 0.375, 1.0, 0.125, 0.5, 0.375, 0.5, 0.375, 0.75, 0.125, 0.75, 0.625, 0.5, 0.875, 0.5, 0.875, 0.75, 0.625, 0.75])
me_cube_034.materials.append(mat_material_010)
me_cube_034.update()
me_cube_035 = bpy.data.meshes.new('Cube.035')
me_cube_035.from_pydata([(-1.0, -1.0, -1.0), (-1.0, -1.0, 1.0), (-1.0, 1.0, -1.0), (-1.0, 1.0, 1.0), (1.0, -1.0, -1.0), (1.0, -1.0, 1.0), (1.0, 1.0, -1.0), (1.0, 1.0, 1.0)], [], [(0, 1, 3, 2), (2, 3, 7, 6), (6, 7, 5, 4), (4, 5, 1, 0), (2, 6, 4, 0), (7, 3, 1, 5)])
_uv = me_cube_035.uv_layers.new(name='UVMap')
_uv.uv.foreach_set('vector', [0.375, 0.0, 0.625, 0.0, 0.625, 0.25, 0.375, 0.25, 0.375, 0.25, 0.625, 0.25, 0.625, 0.5, 0.375, 0.5, 0.375, 0.5, 0.625, 0.5, 0.625, 0.75, 0.375, 0.75, 0.375, 0.75, 0.625, 0.75, 0.625, 1.0, 0.375, 1.0, 0.125, 0.5, 0.375, 0.5, 0.375, 0.75, 0.125, 0.75, 0.625, 0.5, 0.875, 0.5, 0.875, 0.75, 0.625, 0.75])
me_cube_035.materials.append(mat_material_010)
me_cube_035.update()
me_cube_036 = bpy.data.meshes.new('Cube.036')
me_cube_036.from_pydata([(-1.0, -1.0, -1.0), (-1.0, -1.0, 1.0), (-1.0, 1.0, -1.0), (-1.0, 1.0, 1.0), (1.0, -1.0, -1.0), (1.0, -1.0, 1.0), (1.0, 1.0, -1.0), (1.0, 1.0, 1.0)], [], [(0, 1, 3, 2), (2, 3, 7, 6), (6, 7, 5, 4), (4, 5, 1, 0), (2, 6, 4, 0), (7, 3, 1, 5)])
_uv = me_cube_036.uv_layers.new(name='UVMap')
_uv.uv.foreach_set('vector', [0.375, 0.0, 0.625, 0.0, 0.625, 0.25, 0.375, 0.25, 0.375, 0.25, 0.625, 0.25, 0.625, 0.5, 0.375, 0.5, 0.375, 0.5, 0.625, 0.5, 0.625, 0.75, 0.375, 0.75, 0.375, 0.75, 0.625, 0.75, 0.625, 1.0, 0.375, 1.0, 0.125, 0.5, 0.375, 0.5, 0.375, 0.75, 0.125, 0.75, 0.625, 0.5, 0.875, 0.5, 0.875, 0.75, 0.625, 0.75])
me_cube_036.materials.append(mat_material_010)
me_cube_036.update()
me_cube_037 = bpy.data.meshes.new('Cube.037')
me_cube_037.from_pydata([(-1.0, -1.0, -1.0), (-1.0, -1.0, 1.0), (-1.0, 1.0, -1.0), (-1.0, 1.0, 1.0), (1.0, -1.0, -1.0), (1.0, -1.0, 1.0), (1.0, 1.0, -1.0), (1.0, 1.0, 1.0)], [], [(0, 1, 3, 2), (2, 3, 7, 6), (6, 7, 5, 4), (4, 5, 1, 0), (2, 6, 4, 0), (7, 3, 1, 5)])
_uv = me_cube_037.uv_layers.new(name='UVMap')
_uv.uv.foreach_set('vector', [0.375, 0.0, 0.625, 0.0, 0.625, 0.25, 0.375, 0.25, 0.375, 0.25, 0.625, 0.25, 0.625, 0.5, 0.375, 0.5, 0.375, 0.5, 0.625, 0.5, 0.625, 0.75, 0.375, 0.75, 0.375, 0.75, 0.625, 0.75, 0.625, 1.0, 0.375, 1.0, 0.125, 0.5, 0.375, 0.5, 0.375, 0.75, 0.125, 0.75, 0.625, 0.5, 0.875, 0.5, 0.875, 0.75, 0.625, 0.75])
me_cube_037.materials.append(mat_material_007)
me_cube_037.update()
me_cube_038 = bpy.data.meshes.new('Cube.038')
me_cube_038.from_pydata([(1.0, 1.0, 1.0), (1.0, 1.0, -1.0), (1.0, -1.0, 1.0), (1.0, -1.0, -1.0), (-1.0, 1.0, 1.0), (-1.0, 1.0, -1.0), (-1.0, -1.0, 1.0), (-1.0, -1.0, -1.0)], [], [(0, 4, 6, 2), (3, 2, 6, 7), (7, 6, 4, 5), (5, 1, 3, 7), (1, 0, 2, 3), (5, 4, 0, 1)])
_uv = me_cube_038.uv_layers.new(name='UVMap')
_uv.uv.foreach_set('vector', [0.625, 0.5, 0.875, 0.5, 0.875, 0.75, 0.625, 0.75, 0.375, 0.75, 0.625, 0.75, 0.625, 1.0, 0.375, 1.0, 0.375, 0.0, 0.625, 0.0, 0.625, 0.25, 0.375, 0.25, 0.125, 0.5, 0.375, 0.5, 0.375, 0.75, 0.125, 0.75, 0.375, 0.5, 0.625, 0.5, 0.625, 0.75, 0.375, 0.75, 0.375, 0.25, 0.625, 0.25, 0.625, 0.5, 0.375, 0.5])
me_cube_038.materials.append(mat_material)
me_cube_038.use_mirror_vertex_groups = False
me_cube_038.update()
me_cube_039 = bpy.data.meshes.new('Cube.039')
me_cube_039.from_pydata([(-1.0, -1.0, -1.0), (-1.0, -1.0, 1.0), (-1.0, 1.0, -1.0), (-1.0, 1.0, 1.0), (1.0, -1.0, -1.0), (1.0, -1.0, 1.0), (1.0, 1.0, -1.0), (1.0, 1.0, 1.0), (-0.2796, 1.0, -1.0), (-0.2842, 1.0, -0.8787), (-0.2782, 1.0, -0.7218), (-0.2605, 1.0, -0.5709), (-0.2317, 1.0, -0.4318), (-0.03354, 1.0, -0.08966), (-0.09196, 1.0, -0.1354), (-0.193, 1.0, -0.3098), (-0.1458, 1.0, -0.2098), (0.1464, 1.0, -0.1354), (0.08797, 1.0, -0.08966), (0.3386, 1.0, -0.8787), (0.334, 1.0, -1.0), (0.3327, 1.0, -0.7218), (0.3149, 1.0, -0.5709), (0.2862, 1.0, -0.4318), (0.2474, 1.0, -0.3098), (0.2002, 1.0, -0.2098), (0.02721, 1.0, -0.0742), (0.1464, -1.0, -0.1354), (-0.2842, -1.0, -0.8787), (-0.2796, -1.0, -1.0), (-0.2782, -1.0, -0.7218), (-0.2605, -1.0, -0.5709), (-0.03354, -1.0, -0.08966), (-0.09196, -1.0, -0.1354), (-0.2317, -1.0, -0.4318), (-0.193, -1.0, -0.3098), (-0.1458, -1.0, -0.2098), (0.08797, -1.0, -0.08966), (0.3386, -1.0, -0.8787), (0.334, -1.0, -1.0), (0.3327, -1.0, -0.7218), (0.3149, -1.0, -0.5709), (0.2862, -1.0, -0.4318), (0.2474, -1.0, -0.3098), (0.2002, -1.0, -0.2098), (0.02721, -1.0, -0.0742)], [], [(0, 1, 3, 2), (8, 2, 3, 7, 6, 20, 19, 21, 22, 23, 24, 25, 17, 18, 26, 13, 14, 16, 15, 12, 11, 10, 9), (6, 7, 5, 4), (39, 4, 5, 1, 0, 29, 28, 30, 31, 34, 35, 36, 33, 32, 45, 37, 27, 44, 43, 42, 41, 40, 38), (20, 6, 4, 39), (0, 2, 8, 29), (7, 3, 1, 5), (26, 18, 37, 45), (18, 17, 27, 37), (17, 25, 44, 27), (44, 25, 24, 43), (43, 24, 23, 42), (42, 23, 22, 41), (41, 22, 21, 40), (40, 21, 19, 38), (39, 38, 19, 20), (8, 9, 28, 29), (9, 10, 30, 28), (10, 11, 31, 30), (11, 12, 34, 31), (12, 15, 35, 34), (15, 16, 36, 35), (16, 14, 33, 36), (14, 13, 32, 33), (13, 26, 45, 32)])
_uv = me_cube_039.uv_layers.new(name='UVMap')
_uv.uv.foreach_set('vector', [0.375, 0.0, 0.625, 0.0, 0.625, 0.25, 0.375, 0.25, 0.375, 0.3401, 0.375, 0.25, 0.625, 0.25, 0.625, 0.5, 0.375, 0.5, 0.375, 0.4168, 0.3902, 0.4173, 0.4098, 0.4166, 0.4286, 0.4144, 0.446, 0.4108, 0.4613, 0.4059, 0.4738, 0.4, 0.4831, 0.3933, 0.4888, 0.386, 0.4907, 0.3784, 0.4888, 0.3708, 0.4831, 0.3635, 0.4738, 0.3568, 0.4613, 0.3509, 0.446, 0.346, 0.4286, 0.3424, 0.4098, 0.3402, 0.3902, 0.3395, 0.375, 0.5, 0.625, 0.5, 0.625, 0.75, 0.375, 0.75, 0.375, 0.8332, 0.375, 0.75, 0.625, 0.75, 0.625, 1.0, 0.375, 1.0, 0.375, 0.9099, 0.3902, 0.9105, 0.4098, 0.9098, 0.4286, 0.9076, 0.446, 0.904, 0.4613, 0.8991, 0.4738, 0.8932, 0.4831, 0.8865, 0.4888, 0.8792, 0.4907, 0.8716, 0.4888, 0.864, 0.4831, 0.8567, 0.4738, 0.85, 0.4613, 0.8441, 0.446, 0.8392, 0.4286, 0.8356, 0.4098, 0.8334, 0.3902, 0.8327, 0.2918, 0.5, 0.375, 0.5, 0.375, 0.75, 0.2918, 0.75, 0.125, 0.75, 0.125, 0.5, 0.2151, 0.5, 0.2151, 0.75, 0.625, 0.5, 0.875, 0.5, 0.875, 0.75, 0.625, 0.75, 1.0, 0.7967, 0.9688, 0.7967, 0.9688, 0.8723, 1.0, 0.8723, 0.9688, 0.7967, 0.9375, 0.7967, 0.9375, 0.8723, 0.9688, 0.8723, 0.9375, 0.7967, 0.9062, 0.7967, 0.9062, 0.8723, 0.9375, 0.8723, 0.9062, 0.8723, 0.9062, 0.7967, 0.875, 0.7967, 0.875, 0.8723, 0.875, 0.8723, 0.875, 0.7967, 0.8438, 0.7967, 0.8438, 0.8723, 0.8438, 0.8723, 0.8438, 0.7967, 0.8125, 0.7967, 0.8125, 0.8723, 0.8125, 0.8723, 0.8125, 0.7967, 0.7812, 0.7967, 0.7812, 0.8723, 0.7812, 0.8723, 0.7812, 0.7967, 0.75, 0.7967, 0.75, 0.8723, 0.7259, 0.8723, 0.75, 0.8723, 0.75, 0.7967, 0.7259, 0.7967, 0.2741, 0.7967, 0.25, 0.7967, 0.25, 0.8723, 0.2741, 0.8723, 0.25, 0.7967, 0.2188, 0.7967, 0.2188, 0.8723, 0.25, 0.8723, 0.2188, 0.7967, 0.1875, 0.7967, 0.1875, 0.8723, 0.2188, 0.8723, 0.1875, 0.7967, 0.1562, 0.7967, 0.1562, 0.8723, 0.1875, 0.8723, 0.1562, 0.7967, 0.125, 0.7967, 0.125, 0.8723, 0.1562, 0.8723, 0.125, 0.7967, 0.09375, 0.7967, 0.09375, 0.8723, 0.125, 0.8723, 0.09375, 0.7967, 0.0625, 0.7967, 0.0625, 0.8723, 0.09375, 0.8723, 0.0625, 0.7967, 0.03125, 0.7967, 0.03125, 0.8723, 0.0625, 0.8723, 0.03125, 0.7967, 0.0, 0.7967, 0.0, 0.8723, 0.03125, 0.8723])
me_cube_039.update()
me_cylinder_003 = bpy.data.meshes.new('Cylinder.003')
me_cylinder_003.from_pydata([(0.0, 1.0, -1.0), (0.0, 1.0, 1.0), (0.1951, 0.9808, -1.0), (0.1951, 0.9808, 1.0), (0.3827, 0.9239, -1.0), (0.3827, 0.9239, 1.0), (0.5556, 0.8315, -1.0), (0.5556, 0.8315, 1.0), (0.7071, 0.7071, -1.0), (0.7071, 0.7071, 1.0), (0.8315, 0.5556, -1.0), (0.8315, 0.5556, 1.0), (0.9239, 0.3827, -1.0), (0.9239, 0.3827, 1.0), (0.9808, 0.1951, -1.0), (0.9808, 0.1951, 1.0), (1.0, 0.0, -1.0), (1.0, 0.0, 1.0), (0.9808, -0.1951, -1.0), (0.9808, -0.1951, 1.0), (0.9239, -0.3827, -1.0), (0.9239, -0.3827, 1.0), (0.8315, -0.5556, -1.0), (0.8315, -0.5556, 1.0), (0.7071, -0.7071, -1.0), (0.7071, -0.7071, 1.0), (0.5556, -0.8315, -1.0), (0.5556, -0.8315, 1.0), (0.3827, -0.9239, -1.0), (0.3827, -0.9239, 1.0), (0.1951, -0.9808, -1.0), (0.1951, -0.9808, 1.0), (0.0, -1.0, -1.0), (0.0, -1.0, 1.0), (-0.1951, -0.9808, -1.0), (-0.1951, -0.9808, 1.0), (-0.3827, -0.9239, -1.0), (-0.3827, -0.9239, 1.0), (-0.5556, -0.8315, -1.0), (-0.5556, -0.8315, 1.0), (-0.7071, -0.7071, -1.0), (-0.7071, -0.7071, 1.0), (-0.8315, -0.5556, -1.0), (-0.8315, -0.5556, 1.0), (-0.9239, -0.3827, -1.0), (-0.9239, -0.3827, 1.0), (-0.9808, -0.1951, -1.0), (-0.9808, -0.1951, 1.0), (-1.0, 0.0, -1.0), (-1.0, 0.0, 1.0), (-0.9808, 0.1951, -1.0), (-0.9808, 0.1951, 1.0), (-0.9239, 0.3827, -1.0), (-0.9239, 0.3827, 1.0), (-0.8315, 0.5556, -1.0), (-0.8315, 0.5556, 1.0), (-0.7071, 0.7071, -1.0), (-0.7071, 0.7071, 1.0), (-0.5556, 0.8315, -1.0), (-0.5556, 0.8315, 1.0), (-0.3827, 0.9239, -1.0), (-0.3827, 0.9239, 1.0), (-0.1951, 0.9808, -1.0), (-0.1951, 0.9808, 1.0)], [], [(0, 1, 3, 2), (2, 3, 5, 4), (4, 5, 7, 6), (6, 7, 9, 8), (8, 9, 11, 10), (10, 11, 13, 12), (12, 13, 15, 14), (14, 15, 17, 16), (16, 17, 19, 18), (18, 19, 21, 20), (20, 21, 23, 22), (22, 23, 25, 24), (24, 25, 27, 26), (26, 27, 29, 28), (28, 29, 31, 30), (30, 31, 33, 32), (32, 33, 35, 34), (34, 35, 37, 36), (36, 37, 39, 38), (38, 39, 41, 40), (40, 41, 43, 42), (42, 43, 45, 44), (44, 45, 47, 46), (46, 47, 49, 48), (48, 49, 51, 50), (50, 51, 53, 52), (52, 53, 55, 54), (54, 55, 57, 56), (56, 57, 59, 58), (58, 59, 61, 60), (3, 1, 63, 61, 59, 57, 55, 53, 51, 49, 47, 45, 43, 41, 39, 37, 35, 33, 31, 29, 27, 25, 23, 21, 19, 17, 15, 13, 11, 9, 7, 5), (60, 61, 63, 62), (62, 63, 1, 0), (0, 2, 4, 6, 8, 10, 12, 14, 16, 18, 20, 22, 24, 26, 28, 30, 32, 34, 36, 38, 40, 42, 44, 46, 48, 50, 52, 54, 56, 58, 60, 62)])
_uv = me_cylinder_003.uv_layers.new(name='UVMap')
_uv.uv.foreach_set('vector', [1.0, 0.5, 1.0, 1.0, 0.9688, 1.0, 0.9688, 0.5, 0.9688, 0.5, 0.9688, 1.0, 0.9375, 1.0, 0.9375, 0.5, 0.9375, 0.5, 0.9375, 1.0, 0.9062, 1.0, 0.9062, 0.5, 0.9062, 0.5, 0.9062, 1.0, 0.875, 1.0, 0.875, 0.5, 0.875, 0.5, 0.875, 1.0, 0.8438, 1.0, 0.8438, 0.5, 0.8438, 0.5, 0.8438, 1.0, 0.8125, 1.0, 0.8125, 0.5, 0.8125, 0.5, 0.8125, 1.0, 0.7812, 1.0, 0.7812, 0.5, 0.7812, 0.5, 0.7812, 1.0, 0.75, 1.0, 0.75, 0.5, 0.75, 0.5, 0.75, 1.0, 0.7188, 1.0, 0.7188, 0.5, 0.7188, 0.5, 0.7188, 1.0, 0.6875, 1.0, 0.6875, 0.5, 0.6875, 0.5, 0.6875, 1.0, 0.6562, 1.0, 0.6562, 0.5, 0.6562, 0.5, 0.6562, 1.0, 0.625, 1.0, 0.625, 0.5, 0.625, 0.5, 0.625, 1.0, 0.5938, 1.0, 0.5938, 0.5, 0.5938, 0.5, 0.5938, 1.0, 0.5625, 1.0, 0.5625, 0.5, 0.5625, 0.5, 0.5625, 1.0, 0.5312, 1.0, 0.5312, 0.5, 0.5312, 0.5, 0.5312, 1.0, 0.5, 1.0, 0.5, 0.5, 0.5, 0.5, 0.5, 1.0, 0.4688, 1.0, 0.4688, 0.5, 0.4688, 0.5, 0.4688, 1.0, 0.4375, 1.0, 0.4375, 0.5, 0.4375, 0.5, 0.4375, 1.0, 0.4062, 1.0, 0.4062, 0.5, 0.4062, 0.5, 0.4062, 1.0, 0.375, 1.0, 0.375, 0.5, 0.375, 0.5, 0.375, 1.0, 0.3438, 1.0, 0.3438, 0.5, 0.3438, 0.5, 0.3438, 1.0, 0.3125, 1.0, 0.3125, 0.5, 0.3125, 0.5, 0.3125, 1.0, 0.2812, 1.0, 0.2812, 0.5, 0.2812, 0.5, 0.2812, 1.0, 0.25, 1.0, 0.25, 0.5, 0.25, 0.5, 0.25, 1.0, 0.2188, 1.0, 0.2188, 0.5, 0.2188, 0.5, 0.2188, 1.0, 0.1875, 1.0, 0.1875, 0.5, 0.1875, 0.5, 0.1875, 1.0, 0.1562, 1.0, 0.1562, 0.5, 0.1562, 0.5, 0.1562, 1.0, 0.125, 1.0, 0.125, 0.5, 0.125, 0.5, 0.125, 1.0, 0.09375, 1.0, 0.09375, 0.5, 0.09375, 0.5, 0.09375, 1.0, 0.0625, 1.0, 0.0625, 0.5, 0.2968, 0.4854, 0.25, 0.49, 0.2032, 0.4854, 0.1582, 0.4717, 0.1167, 0.4496, 0.08029, 0.4197, 0.05045, 0.3833, 0.02827, 0.3418, 0.01461, 0.2968, 0.01, 0.25, 0.01461, 0.2032, 0.02827, 0.1582, 0.05045, 0.1167, 0.08029, 0.08029, 0.1167, 0.05045, 0.1582, 0.02827, 0.2032, 0.01461, 0.25, 0.01, 0.2968, 0.01461, 0.3418, 0.02827, 0.3833, 0.05045, 0.4197, 0.08029, 0.4496, 0.1167, 0.4717, 0.1582, 0.4854, 0.2032, 0.49, 0.25, 0.4854, 0.2968, 0.4717, 0.3418, 0.4496, 0.3833, 0.4197, 0.4197, 0.3833, 0.4496, 0.3418, 0.4717, 0.0625, 0.5, 0.0625, 1.0, 0.03125, 1.0, 0.03125, 0.5, 0.03125, 0.5, 0.03125, 1.0, 0.0, 1.0, 0.0, 0.5, 0.75, 0.49, 0.7968, 0.4854, 0.8418, 0.4717, 0.8833, 0.4496, 0.9197, 0.4197, 0.9496, 0.3833, 0.9717, 0.3418, 0.9854, 0.2968, 0.99, 0.25, 0.9854, 0.2032, 0.9717, 0.1582, 0.9496, 0.1167, 0.9197, 0.08029, 0.8833, 0.05045, 0.8418, 0.02827, 0.7968, 0.01461, 0.75, 0.01, 0.7032, 0.01461, 0.6582, 0.02827, 0.6167, 0.05045, 0.5803, 0.08029, 0.5504, 0.1167, 0.5283, 0.1582, 0.5146, 0.2032, 0.51, 0.25, 0.5146, 0.2968, 0.5283, 0.3418, 0.5504, 0.3833, 0.5803, 0.4197, 0.6167, 0.4496, 0.6582, 0.4717, 0.7032, 0.4854])
me_cylinder_003.materials.append(mat_material_011)
me_cylinder_003.update()
me_cube_040 = bpy.data.meshes.new('Cube.040')
me_cube_040.from_pydata([(-1.0, -1.0, -1.0), (-1.0, -1.0, 1.0), (-1.0, 1.0, -1.0), (-1.0, 1.0, 1.0), (1.0, -1.0, -1.0), (1.0, -1.0, 1.0), (1.0, 1.0, -1.0), (1.0, 1.0, 1.0)], [], [(0, 1, 3, 2), (2, 3, 7, 6), (6, 7, 5, 4), (4, 5, 1, 0), (2, 6, 4, 0), (7, 3, 1, 5)])
_uv = me_cube_040.uv_layers.new(name='UVMap')
_uv.uv.foreach_set('vector', [0.375, 0.0, 0.625, 0.0, 0.625, 0.25, 0.375, 0.25, 0.375, 0.25, 0.625, 0.25, 0.625, 0.5, 0.375, 0.5, 0.375, 0.5, 0.625, 0.5, 0.625, 0.75, 0.375, 0.75, 0.375, 0.75, 0.625, 0.75, 0.625, 1.0, 0.375, 1.0, 0.125, 0.5, 0.375, 0.5, 0.375, 0.75, 0.125, 0.75, 0.625, 0.5, 0.875, 0.5, 0.875, 0.75, 0.625, 0.75])
me_cube_040.materials.append(mat_material_009)
me_cube_040.update()
me_cylinder_004 = bpy.data.meshes.new('Cylinder.004')
me_cylinder_004.from_pydata([(0.0, 1.0, -1.0), (0.0, 1.0, 1.0), (0.1951, 0.9808, -1.0), (0.1951, 0.9808, 1.0), (0.3827, 0.9239, -1.0), (0.3827, 0.9239, 1.0), (0.5556, 0.8315, -1.0), (0.5556, 0.8315, 1.0), (0.7071, 0.7071, -1.0), (0.7071, 0.7071, 1.0), (0.8315, 0.5556, -1.0), (0.8315, 0.5556, 1.0), (0.9239, 0.3827, -1.0), (0.9239, 0.3827, 1.0), (0.9808, 0.1951, -1.0), (0.9808, 0.1951, 1.0), (1.0, 0.0, -1.0), (1.0, 0.0, 1.0), (0.9808, -0.1951, -1.0), (0.9808, -0.1951, 1.0), (0.9239, -0.3827, -1.0), (0.9239, -0.3827, 1.0), (0.8315, -0.5556, -1.0), (0.8315, -0.5556, 1.0), (0.7071, -0.7071, -1.0), (0.7071, -0.7071, 1.0), (0.5556, -0.8315, -1.0), (0.5556, -0.8315, 1.0), (0.3827, -0.9239, -1.0), (0.3827, -0.9239, 1.0), (0.1951, -0.9808, -1.0), (0.1951, -0.9808, 1.0), (0.0, -1.0, -1.0), (0.0, -1.0, 1.0), (-0.1951, -0.9808, -1.0), (-0.1951, -0.9808, 1.0), (-0.3827, -0.9239, -1.0), (-0.3827, -0.9239, 1.0), (-0.5556, -0.8315, -1.0), (-0.5556, -0.8315, 1.0), (-0.7071, -0.7071, -1.0), (-0.7071, -0.7071, 1.0), (-0.8315, -0.5556, -1.0), (-0.8315, -0.5556, 1.0), (-0.9239, -0.3827, -1.0), (-0.9239, -0.3827, 1.0), (-0.9808, -0.1951, -1.0), (-0.9808, -0.1951, 1.0), (-1.0, 0.0, -1.0), (-1.0, 0.0, 1.0), (-0.9808, 0.1951, -1.0), (-0.9808, 0.1951, 1.0), (-0.9239, 0.3827, -1.0), (-0.9239, 0.3827, 1.0), (-0.8315, 0.5556, -1.0), (-0.8315, 0.5556, 1.0), (-0.7071, 0.7071, -1.0), (-0.7071, 0.7071, 1.0), (-0.5556, 0.8315, -1.0), (-0.5556, 0.8315, 1.0), (-0.3827, 0.9239, -1.0), (-0.3827, 0.9239, 1.0), (-0.1951, 0.9808, -1.0), (-0.1951, 0.9808, 1.0)], [], [(0, 1, 3, 2), (2, 3, 5, 4), (4, 5, 7, 6), (6, 7, 9, 8), (8, 9, 11, 10), (10, 11, 13, 12), (12, 13, 15, 14), (14, 15, 17, 16), (16, 17, 19, 18), (18, 19, 21, 20), (20, 21, 23, 22), (22, 23, 25, 24), (24, 25, 27, 26), (26, 27, 29, 28), (28, 29, 31, 30), (30, 31, 33, 32), (32, 33, 35, 34), (34, 35, 37, 36), (36, 37, 39, 38), (38, 39, 41, 40), (40, 41, 43, 42), (42, 43, 45, 44), (44, 45, 47, 46), (46, 47, 49, 48), (48, 49, 51, 50), (50, 51, 53, 52), (52, 53, 55, 54), (54, 55, 57, 56), (56, 57, 59, 58), (58, 59, 61, 60), (3, 1, 63, 61, 59, 57, 55, 53, 51, 49, 47, 45, 43, 41, 39, 37, 35, 33, 31, 29, 27, 25, 23, 21, 19, 17, 15, 13, 11, 9, 7, 5), (60, 61, 63, 62), (62, 63, 1, 0), (0, 2, 4, 6, 8, 10, 12, 14, 16, 18, 20, 22, 24, 26, 28, 30, 32, 34, 36, 38, 40, 42, 44, 46, 48, 50, 52, 54, 56, 58, 60, 62)])
_uv = me_cylinder_004.uv_layers.new(name='UVMap')
_uv.uv.foreach_set('vector', [1.0, 0.5, 1.0, 1.0, 0.9688, 1.0, 0.9688, 0.5, 0.9688, 0.5, 0.9688, 1.0, 0.9375, 1.0, 0.9375, 0.5, 0.9375, 0.5, 0.9375, 1.0, 0.9062, 1.0, 0.9062, 0.5, 0.9062, 0.5, 0.9062, 1.0, 0.875, 1.0, 0.875, 0.5, 0.875, 0.5, 0.875, 1.0, 0.8438, 1.0, 0.8438, 0.5, 0.8438, 0.5, 0.8438, 1.0, 0.8125, 1.0, 0.8125, 0.5, 0.8125, 0.5, 0.8125, 1.0, 0.7812, 1.0, 0.7812, 0.5, 0.7812, 0.5, 0.7812, 1.0, 0.75, 1.0, 0.75, 0.5, 0.75, 0.5, 0.75, 1.0, 0.7188, 1.0, 0.7188, 0.5, 0.7188, 0.5, 0.7188, 1.0, 0.6875, 1.0, 0.6875, 0.5, 0.6875, 0.5, 0.6875, 1.0, 0.6562, 1.0, 0.6562, 0.5, 0.6562, 0.5, 0.6562, 1.0, 0.625, 1.0, 0.625, 0.5, 0.625, 0.5, 0.625, 1.0, 0.5938, 1.0, 0.5938, 0.5, 0.5938, 0.5, 0.5938, 1.0, 0.5625, 1.0, 0.5625, 0.5, 0.5625, 0.5, 0.5625, 1.0, 0.5312, 1.0, 0.5312, 0.5, 0.5312, 0.5, 0.5312, 1.0, 0.5, 1.0, 0.5, 0.5, 0.5, 0.5, 0.5, 1.0, 0.4688, 1.0, 0.4688, 0.5, 0.4688, 0.5, 0.4688, 1.0, 0.4375, 1.0, 0.4375, 0.5, 0.4375, 0.5, 0.4375, 1.0, 0.4062, 1.0, 0.4062, 0.5, 0.4062, 0.5, 0.4062, 1.0, 0.375, 1.0, 0.375, 0.5, 0.375, 0.5, 0.375, 1.0, 0.3438, 1.0, 0.3438, 0.5, 0.3438, 0.5, 0.3438, 1.0, 0.3125, 1.0, 0.3125, 0.5, 0.3125, 0.5, 0.3125, 1.0, 0.2812, 1.0, 0.2812, 0.5, 0.2812, 0.5, 0.2812, 1.0, 0.25, 1.0, 0.25, 0.5, 0.25, 0.5, 0.25, 1.0, 0.2188, 1.0, 0.2188, 0.5, 0.2188, 0.5, 0.2188, 1.0, 0.1875, 1.0, 0.1875, 0.5, 0.1875, 0.5, 0.1875, 1.0, 0.1562, 1.0, 0.1562, 0.5, 0.1562, 0.5, 0.1562, 1.0, 0.125, 1.0, 0.125, 0.5, 0.125, 0.5, 0.125, 1.0, 0.09375, 1.0, 0.09375, 0.5, 0.09375, 0.5, 0.09375, 1.0, 0.0625, 1.0, 0.0625, 0.5, 0.2968, 0.4854, 0.25, 0.49, 0.2032, 0.4854, 0.1582, 0.4717, 0.1167, 0.4496, 0.08029, 0.4197, 0.05045, 0.3833, 0.02827, 0.3418, 0.01461, 0.2968, 0.01, 0.25, 0.01461, 0.2032, 0.02827, 0.1582, 0.05045, 0.1167, 0.08029, 0.08029, 0.1167, 0.05045, 0.1582, 0.02827, 0.2032, 0.01461, 0.25, 0.01, 0.2968, 0.01461, 0.3418, 0.02827, 0.3833, 0.05045, 0.4197, 0.08029, 0.4496, 0.1167, 0.4717, 0.1582, 0.4854, 0.2032, 0.49, 0.25, 0.4854, 0.2968, 0.4717, 0.3418, 0.4496, 0.3833, 0.4197, 0.4197, 0.3833, 0.4496, 0.3418, 0.4717, 0.0625, 0.5, 0.0625, 1.0, 0.03125, 1.0, 0.03125, 0.5, 0.03125, 0.5, 0.03125, 1.0, 0.0, 1.0, 0.0, 0.5, 0.75, 0.49, 0.7968, 0.4854, 0.8418, 0.4717, 0.8833, 0.4496, 0.9197, 0.4197, 0.9496, 0.3833, 0.9717, 0.3418, 0.9854, 0.2968, 0.99, 0.25, 0.9854, 0.2032, 0.9717, 0.1582, 0.9496, 0.1167, 0.9197, 0.08029, 0.8833, 0.05045, 0.8418, 0.02827, 0.7968, 0.01461, 0.75, 0.01, 0.7032, 0.01461, 0.6582, 0.02827, 0.6167, 0.05045, 0.5803, 0.08029, 0.5504, 0.1167, 0.5283, 0.1582, 0.5146, 0.2032, 0.51, 0.25, 0.5146, 0.2968, 0.5283, 0.3418, 0.5504, 0.3833, 0.5803, 0.4197, 0.6167, 0.4496, 0.6582, 0.4717, 0.7032, 0.4854])
me_cylinder_004.materials.append(mat_material_003)
me_cylinder_004.update()
me_cube_041 = bpy.data.meshes.new('Cube.041')
me_cube_041.from_pydata([(1.0, 1.0, 1.0), (1.0, 1.0, -1.0), (1.0, -1.0, 1.0), (1.0, -1.0, -1.0), (-1.0, 1.0, 1.0), (-1.0, 1.0, -1.0), (-1.0, -1.0, 1.0), (-1.0, -1.0, -1.0)], [], [(0, 4, 6, 2), (3, 2, 6, 7), (7, 6, 4, 5), (5, 1, 3, 7), (1, 0, 2, 3), (5, 4, 0, 1)])
_uv = me_cube_041.uv_layers.new(name='UVMap')
_uv.uv.foreach_set('vector', [0.625, 0.5, 0.875, 0.5, 0.875, 0.75, 0.625, 0.75, 0.375, 0.75, 0.625, 0.75, 0.625, 1.0, 0.375, 1.0, 0.375, 0.0, 0.625, 0.0, 0.625, 0.25, 0.375, 0.25, 0.125, 0.5, 0.375, 0.5, 0.375, 0.75, 0.125, 0.75, 0.375, 0.5, 0.625, 0.5, 0.625, 0.75, 0.375, 0.75, 0.375, 0.25, 0.625, 0.25, 0.625, 0.5, 0.375, 0.5])
me_cube_041.materials.append(mat_material)
me_cube_041.use_mirror_vertex_groups = False
me_cube_041.update()
me_cube_042 = bpy.data.meshes.new('Cube.042')
me_cube_042.from_pydata([(-1.0, -1.0, -1.0), (-1.0, -1.0, 1.0), (-1.0, 1.0, -1.0), (-1.0, 1.0, 1.0), (1.0, -1.0, -1.0), (1.0, -1.0, 1.0), (1.0, 1.0, -1.0), (1.0, 1.0, 1.0)], [], [(0, 1, 3, 2), (2, 3, 7, 6), (6, 7, 5, 4), (4, 5, 1, 0), (2, 6, 4, 0), (7, 3, 1, 5)])
_uv = me_cube_042.uv_layers.new(name='UVMap')
_uv.uv.foreach_set('vector', [0.375, 0.0, 0.625, 0.0, 0.625, 0.25, 0.375, 0.25, 0.375, 0.25, 0.625, 0.25, 0.625, 0.5, 0.375, 0.5, 0.375, 0.5, 0.625, 0.5, 0.625, 0.75, 0.375, 0.75, 0.375, 0.75, 0.625, 0.75, 0.625, 1.0, 0.375, 1.0, 0.125, 0.5, 0.375, 0.5, 0.375, 0.75, 0.125, 0.75, 0.625, 0.5, 0.875, 0.5, 0.875, 0.75, 0.625, 0.75])
me_cube_042.materials.append(mat_material_001)
me_cube_042.update()
me_cube_043 = bpy.data.meshes.new('Cube.043')
me_cube_043.from_pydata([(-1.0, -1.0, -1.0), (-1.0, -1.0, 1.0), (-1.0, 1.0, -1.0), (-1.0, 1.0, 1.0), (1.0, -1.0, -1.0), (1.0, -1.0, 1.0), (1.0, 1.0, -1.0), (1.0, 1.0, 1.0)], [], [(0, 1, 3, 2), (2, 3, 7, 6), (6, 7, 5, 4), (4, 5, 1, 0), (2, 6, 4, 0), (7, 3, 1, 5)])
_uv = me_cube_043.uv_layers.new(name='UVMap')
_uv.uv.foreach_set('vector', [0.375, 0.0, 0.625, 0.0, 0.625, 0.25, 0.375, 0.25, 0.375, 0.25, 0.625, 0.25, 0.625, 0.5, 0.375, 0.5, 0.375, 0.5, 0.625, 0.5, 0.625, 0.75, 0.375, 0.75, 0.375, 0.75, 0.625, 0.75, 0.625, 1.0, 0.375, 1.0, 0.125, 0.5, 0.375, 0.5, 0.375, 0.75, 0.125, 0.75, 0.625, 0.5, 0.875, 0.5, 0.875, 0.75, 0.625, 0.75])
me_cube_043.materials.append(mat_material_010)
me_cube_043.update()
me_cube_044 = bpy.data.meshes.new('Cube.044')
me_cube_044.from_pydata([(-1.0, -1.0, -1.0), (-1.0, -1.0, 1.0), (-1.0, 1.0, -1.0), (-1.0, 1.0, 1.0), (1.0, -1.0, -1.0), (1.0, -1.0, 1.0), (1.0, 1.0, -1.0), (1.0, 1.0, 1.0)], [], [(0, 1, 3, 2), (2, 3, 7, 6), (6, 7, 5, 4), (4, 5, 1, 0), (2, 6, 4, 0), (7, 3, 1, 5)])
_uv = me_cube_044.uv_layers.new(name='UVMap')
_uv.uv.foreach_set('vector', [0.375, 0.0, 0.625, 0.0, 0.625, 0.25, 0.375, 0.25, 0.375, 0.25, 0.625, 0.25, 0.625, 0.5, 0.375, 0.5, 0.375, 0.5, 0.625, 0.5, 0.625, 0.75, 0.375, 0.75, 0.375, 0.75, 0.625, 0.75, 0.625, 1.0, 0.375, 1.0, 0.125, 0.5, 0.375, 0.5, 0.375, 0.75, 0.125, 0.75, 0.625, 0.5, 0.875, 0.5, 0.875, 0.75, 0.625, 0.75])
me_cube_044.materials.append(mat_material_009)
me_cube_044.update()
me_cube_045 = bpy.data.meshes.new('Cube.045')
me_cube_045.from_pydata([(-1.0, -1.0, -1.0), (-1.0, -1.0, 1.0), (-1.0, 1.0, -1.0), (-1.0, 1.0, 1.0), (1.0, -1.0, -1.0), (1.0, -1.0, 1.0), (1.0, 1.0, -1.0), (1.0, 1.0, 1.0)], [], [(0, 1, 3, 2), (2, 3, 7, 6), (6, 7, 5, 4), (4, 5, 1, 0), (2, 6, 4, 0), (7, 3, 1, 5)])
_uv = me_cube_045.uv_layers.new(name='UVMap')
_uv.uv.foreach_set('vector', [0.375, 0.0, 0.625, 0.0, 0.625, 0.25, 0.375, 0.25, 0.375, 0.25, 0.625, 0.25, 0.625, 0.5, 0.375, 0.5, 0.375, 0.5, 0.625, 0.5, 0.625, 0.75, 0.375, 0.75, 0.375, 0.75, 0.625, 0.75, 0.625, 1.0, 0.375, 1.0, 0.125, 0.5, 0.375, 0.5, 0.375, 0.75, 0.125, 0.75, 0.625, 0.5, 0.875, 0.5, 0.875, 0.75, 0.625, 0.75])
me_cube_045.materials.append(mat_material_012)
me_cube_045.update()
me_cylinder_005 = bpy.data.meshes.new('Cylinder.005')
me_cylinder_005.from_pydata([(0.0, 1.0, -1.0), (0.0, 1.0, 1.0), (0.1951, 0.9808, -1.0), (0.1951, 0.9808, 1.0), (0.3827, 0.9239, -1.0), (0.3827, 0.9239, 1.0), (0.5556, 0.8315, -1.0), (0.5556, 0.8315, 1.0), (0.7071, 0.7071, -1.0), (0.7071, 0.7071, 1.0), (0.8315, 0.5556, -1.0), (0.8315, 0.5556, 1.0), (0.9239, 0.3827, -1.0), (0.9239, 0.3827, 1.0), (0.9808, 0.1951, -1.0), (0.9808, 0.1951, 1.0), (1.0, 0.0, -1.0), (1.0, 0.0, 1.0), (0.9808, -0.1951, -1.0), (0.9808, -0.1951, 1.0), (0.9239, -0.3827, -1.0), (0.9239, -0.3827, 1.0), (0.8315, -0.5556, -1.0), (0.8315, -0.5556, 1.0), (0.7071, -0.7071, -1.0), (0.7071, -0.7071, 1.0), (0.5556, -0.8315, -1.0), (0.5556, -0.8315, 1.0), (0.3827, -0.9239, -1.0), (0.3827, -0.9239, 1.0), (0.1951, -0.9808, -1.0), (0.1951, -0.9808, 1.0), (0.0, -1.0, -1.0), (0.0, -1.0, 1.0), (-0.1951, -0.9808, -1.0), (-0.1951, -0.9808, 1.0), (-0.3827, -0.9239, -1.0), (-0.3827, -0.9239, 1.0), (-0.5556, -0.8315, -1.0), (-0.5556, -0.8315, 1.0), (-0.7071, -0.7071, -1.0), (-0.7071, -0.7071, 1.0), (-0.8315, -0.5556, -1.0), (-0.8315, -0.5556, 1.0), (-0.9239, -0.3827, -1.0), (-0.9239, -0.3827, 1.0), (-0.9808, -0.1951, -1.0), (-0.9808, -0.1951, 1.0), (-1.0, 0.0, -1.0), (-1.0, 0.0, 1.0), (-0.9808, 0.1951, -1.0), (-0.9808, 0.1951, 1.0), (-0.9239, 0.3827, -1.0), (-0.9239, 0.3827, 1.0), (-0.8315, 0.5556, -1.0), (-0.8315, 0.5556, 1.0), (-0.7071, 0.7071, -1.0), (-0.7071, 0.7071, 1.0), (-0.5556, 0.8315, -1.0), (-0.5556, 0.8315, 1.0), (-0.3827, 0.9239, -1.0), (-0.3827, 0.9239, 1.0), (-0.1951, 0.9808, -1.0), (-0.1951, 0.9808, 1.0)], [], [(0, 1, 3, 2), (2, 3, 5, 4), (4, 5, 7, 6), (6, 7, 9, 8), (8, 9, 11, 10), (10, 11, 13, 12), (12, 13, 15, 14), (14, 15, 17, 16), (16, 17, 19, 18), (18, 19, 21, 20), (20, 21, 23, 22), (22, 23, 25, 24), (24, 25, 27, 26), (26, 27, 29, 28), (28, 29, 31, 30), (30, 31, 33, 32), (32, 33, 35, 34), (34, 35, 37, 36), (36, 37, 39, 38), (38, 39, 41, 40), (40, 41, 43, 42), (42, 43, 45, 44), (44, 45, 47, 46), (46, 47, 49, 48), (48, 49, 51, 50), (50, 51, 53, 52), (52, 53, 55, 54), (54, 55, 57, 56), (56, 57, 59, 58), (58, 59, 61, 60), (3, 1, 63, 61, 59, 57, 55, 53, 51, 49, 47, 45, 43, 41, 39, 37, 35, 33, 31, 29, 27, 25, 23, 21, 19, 17, 15, 13, 11, 9, 7, 5), (60, 61, 63, 62), (62, 63, 1, 0), (0, 2, 4, 6, 8, 10, 12, 14, 16, 18, 20, 22, 24, 26, 28, 30, 32, 34, 36, 38, 40, 42, 44, 46, 48, 50, 52, 54, 56, 58, 60, 62)])
_uv = me_cylinder_005.uv_layers.new(name='UVMap')
_uv.uv.foreach_set('vector', [1.0, 0.5, 1.0, 1.0, 0.9688, 1.0, 0.9688, 0.5, 0.9688, 0.5, 0.9688, 1.0, 0.9375, 1.0, 0.9375, 0.5, 0.9375, 0.5, 0.9375, 1.0, 0.9062, 1.0, 0.9062, 0.5, 0.9062, 0.5, 0.9062, 1.0, 0.875, 1.0, 0.875, 0.5, 0.875, 0.5, 0.875, 1.0, 0.8438, 1.0, 0.8438, 0.5, 0.8438, 0.5, 0.8438, 1.0, 0.8125, 1.0, 0.8125, 0.5, 0.8125, 0.5, 0.8125, 1.0, 0.7812, 1.0, 0.7812, 0.5, 0.7812, 0.5, 0.7812, 1.0, 0.75, 1.0, 0.75, 0.5, 0.75, 0.5, 0.75, 1.0, 0.7188, 1.0, 0.7188, 0.5, 0.7188, 0.5, 0.7188, 1.0, 0.6875, 1.0, 0.6875, 0.5, 0.6875, 0.5, 0.6875, 1.0, 0.6562, 1.0, 0.6562, 0.5, 0.6562, 0.5, 0.6562, 1.0, 0.625, 1.0, 0.625, 0.5, 0.625, 0.5, 0.625, 1.0, 0.5938, 1.0, 0.5938, 0.5, 0.5938, 0.5, 0.5938, 1.0, 0.5625, 1.0, 0.5625, 0.5, 0.5625, 0.5, 0.5625, 1.0, 0.5312, 1.0, 0.5312, 0.5, 0.5312, 0.5, 0.5312, 1.0, 0.5, 1.0, 0.5, 0.5, 0.5, 0.5, 0.5, 1.0, 0.4688, 1.0, 0.4688, 0.5, 0.4688, 0.5, 0.4688, 1.0, 0.4375, 1.0, 0.4375, 0.5, 0.4375, 0.5, 0.4375, 1.0, 0.4062, 1.0, 0.4062, 0.5, 0.4062, 0.5, 0.4062, 1.0, 0.375, 1.0, 0.375, 0.5, 0.375, 0.5, 0.375, 1.0, 0.3438, 1.0, 0.3438, 0.5, 0.3438, 0.5, 0.3438, 1.0, 0.3125, 1.0, 0.3125, 0.5, 0.3125, 0.5, 0.3125, 1.0, 0.2812, 1.0, 0.2812, 0.5, 0.2812, 0.5, 0.2812, 1.0, 0.25, 1.0, 0.25, 0.5, 0.25, 0.5, 0.25, 1.0, 0.2188, 1.0, 0.2188, 0.5, 0.2188, 0.5, 0.2188, 1.0, 0.1875, 1.0, 0.1875, 0.5, 0.1875, 0.5, 0.1875, 1.0, 0.1562, 1.0, 0.1562, 0.5, 0.1562, 0.5, 0.1562, 1.0, 0.125, 1.0, 0.125, 0.5, 0.125, 0.5, 0.125, 1.0, 0.09375, 1.0, 0.09375, 0.5, 0.09375, 0.5, 0.09375, 1.0, 0.0625, 1.0, 0.0625, 0.5, 0.2968, 0.4854, 0.25, 0.49, 0.2032, 0.4854, 0.1582, 0.4717, 0.1167, 0.4496, 0.08029, 0.4197, 0.05045, 0.3833, 0.02827, 0.3418, 0.01461, 0.2968, 0.01, 0.25, 0.01461, 0.2032, 0.02827, 0.1582, 0.05045, 0.1167, 0.08029, 0.08029, 0.1167, 0.05045, 0.1582, 0.02827, 0.2032, 0.01461, 0.25, 0.01, 0.2968, 0.01461, 0.3418, 0.02827, 0.3833, 0.05045, 0.4197, 0.08029, 0.4496, 0.1167, 0.4717, 0.1582, 0.4854, 0.2032, 0.49, 0.25, 0.4854, 0.2968, 0.4717, 0.3418, 0.4496, 0.3833, 0.4197, 0.4197, 0.3833, 0.4496, 0.3418, 0.4717, 0.0625, 0.5, 0.0625, 1.0, 0.03125, 1.0, 0.03125, 0.5, 0.03125, 0.5, 0.03125, 1.0, 0.0, 1.0, 0.0, 0.5, 0.75, 0.49, 0.7968, 0.4854, 0.8418, 0.4717, 0.8833, 0.4496, 0.9197, 0.4197, 0.9496, 0.3833, 0.9717, 0.3418, 0.9854, 0.2968, 0.99, 0.25, 0.9854, 0.2032, 0.9717, 0.1582, 0.9496, 0.1167, 0.9197, 0.08029, 0.8833, 0.05045, 0.8418, 0.02827, 0.7968, 0.01461, 0.75, 0.01, 0.7032, 0.01461, 0.6582, 0.02827, 0.6167, 0.05045, 0.5803, 0.08029, 0.5504, 0.1167, 0.5283, 0.1582, 0.5146, 0.2032, 0.51, 0.25, 0.5146, 0.2968, 0.5283, 0.3418, 0.5504, 0.3833, 0.5803, 0.4197, 0.6167, 0.4496, 0.6582, 0.4717, 0.7032, 0.4854])
me_cylinder_005.materials.append(mat_material_012)
me_cylinder_005.update()
me_cube_046 = bpy.data.meshes.new('Cube.046')
me_cube_046.from_pydata([(-1.0, -1.0, -1.0), (-1.0, -1.0, 1.0), (-1.0, 1.0, -1.0), (-1.0, 1.0, 1.0), (1.0, -1.0, -1.0), (1.0, -1.0, 1.0), (1.0, 1.0, -1.0), (1.0, 1.0, 1.0)], [], [(0, 1, 3, 2), (2, 3, 7, 6), (6, 7, 5, 4), (4, 5, 1, 0), (2, 6, 4, 0), (7, 3, 1, 5)])
_uv = me_cube_046.uv_layers.new(name='UVMap')
_uv.uv.foreach_set('vector', [0.375, 0.0, 0.625, 0.0, 0.625, 0.25, 0.375, 0.25, 0.375, 0.25, 0.625, 0.25, 0.625, 0.5, 0.375, 0.5, 0.375, 0.5, 0.625, 0.5, 0.625, 0.75, 0.375, 0.75, 0.375, 0.75, 0.625, 0.75, 0.625, 1.0, 0.375, 1.0, 0.125, 0.5, 0.375, 0.5, 0.375, 0.75, 0.125, 0.75, 0.625, 0.5, 0.875, 0.5, 0.875, 0.75, 0.625, 0.75])
me_cube_046.materials.append(mat_material_008)
me_cube_046.update()
me_cube_047 = bpy.data.meshes.new('Cube.047')
me_cube_047.from_pydata([(-1.0, -1.0, -1.0), (-1.0, -1.0, 1.0), (-1.0, 1.0, -1.0), (-1.0, 1.0, 1.0), (1.0, -1.0, -1.0), (1.0, -1.0, 1.0), (1.0, 1.0, -1.0), (1.0, 1.0, 1.0)], [], [(0, 1, 3, 2), (2, 3, 7, 6), (6, 7, 5, 4), (4, 5, 1, 0), (2, 6, 4, 0), (7, 3, 1, 5)])
_uv = me_cube_047.uv_layers.new(name='UVMap')
_uv.uv.foreach_set('vector', [0.375, 0.0, 0.625, 0.0, 0.625, 0.25, 0.375, 0.25, 0.375, 0.25, 0.625, 0.25, 0.625, 0.5, 0.375, 0.5, 0.375, 0.5, 0.625, 0.5, 0.625, 0.75, 0.375, 0.75, 0.375, 0.75, 0.625, 0.75, 0.625, 1.0, 0.375, 1.0, 0.125, 0.5, 0.375, 0.5, 0.375, 0.75, 0.125, 0.75, 0.625, 0.5, 0.875, 0.5, 0.875, 0.75, 0.625, 0.75])
me_cube_047.materials.append(mat_material_013)
me_cube_047.update()
me_cube_048 = bpy.data.meshes.new('Cube.048')
me_cube_048.from_pydata([(-1.0, -1.0, -1.0), (-1.0, -1.0, 1.0), (-1.0, 1.0, -1.0), (-1.0, 1.0, 1.0), (1.0, -1.0, -1.0), (1.0, -1.0, 1.0), (1.0, 1.0, -1.0), (1.0, 1.0, 1.0)], [], [(0, 1, 3, 2), (2, 3, 7, 6), (6, 7, 5, 4), (4, 5, 1, 0), (2, 6, 4, 0), (7, 3, 1, 5)])
_uv = me_cube_048.uv_layers.new(name='UVMap')
_uv.uv.foreach_set('vector', [0.375, 0.0, 0.625, 0.0, 0.625, 0.25, 0.375, 0.25, 0.375, 0.25, 0.625, 0.25, 0.625, 0.5, 0.375, 0.5, 0.375, 0.5, 0.625, 0.5, 0.625, 0.75, 0.375, 0.75, 0.375, 0.75, 0.625, 0.75, 0.625, 1.0, 0.375, 1.0, 0.125, 0.5, 0.375, 0.5, 0.375, 0.75, 0.125, 0.75, 0.625, 0.5, 0.875, 0.5, 0.875, 0.75, 0.625, 0.75])
me_cube_048.materials.append(mat_material_005)
me_cube_048.update()
me_cube_049 = bpy.data.meshes.new('Cube.049')
me_cube_049.from_pydata([(-1.0, -1.0, -1.0), (-1.0, -1.0, 1.0), (-1.0, 1.0, -1.0), (-1.0, 1.0, 1.0), (1.0, -1.0, -1.0), (1.0, -1.0, 1.0), (1.0, 1.0, -1.0), (1.0, 1.0, 1.0)], [], [(0, 1, 3, 2), (2, 3, 7, 6), (6, 7, 5, 4), (4, 5, 1, 0), (2, 6, 4, 0), (7, 3, 1, 5)])
_uv = me_cube_049.uv_layers.new(name='UVMap')
_uv.uv.foreach_set('vector', [0.375, 0.0, 0.625, 0.0, 0.625, 0.25, 0.375, 0.25, 0.375, 0.25, 0.625, 0.25, 0.625, 0.5, 0.375, 0.5, 0.375, 0.5, 0.625, 0.5, 0.625, 0.75, 0.375, 0.75, 0.375, 0.75, 0.625, 0.75, 0.625, 1.0, 0.375, 1.0, 0.125, 0.5, 0.375, 0.5, 0.375, 0.75, 0.125, 0.75, 0.625, 0.5, 0.875, 0.5, 0.875, 0.75, 0.625, 0.75])
me_cube_049.materials.append(mat_material_007)
me_cube_049.update()
me_cube_050 = bpy.data.meshes.new('Cube.050')
me_cube_050.from_pydata([(-1.0, -1.0, -1.0), (-1.0, -1.0, 1.0), (-1.0, 1.0, -1.0), (-1.0, 1.0, 1.0), (1.0, -1.0, -1.0), (1.0, -1.0, 1.0), (1.0, 1.0, -1.0), (1.0, 1.0, 1.0)], [], [(0, 1, 3, 2), (2, 3, 7, 6), (6, 7, 5, 4), (4, 5, 1, 0), (2, 6, 4, 0), (7, 3, 1, 5)])
_uv = me_cube_050.uv_layers.new(name='UVMap')
_uv.uv.foreach_set('vector', [0.375, 0.0, 0.625, 0.0, 0.625, 0.25, 0.375, 0.25, 0.375, 0.25, 0.625, 0.25, 0.625, 0.5, 0.375, 0.5, 0.375, 0.5, 0.625, 0.5, 0.625, 0.75, 0.375, 0.75, 0.375, 0.75, 0.625, 0.75, 0.625, 1.0, 0.375, 1.0, 0.125, 0.5, 0.375, 0.5, 0.375, 0.75, 0.125, 0.75, 0.625, 0.5, 0.875, 0.5, 0.875, 0.75, 0.625, 0.75])
me_cube_050.update()
me_cube_051 = bpy.data.meshes.new('Cube.051')
me_cube_051.from_pydata([(-1.0, -1.0, -1.0), (-1.0, -1.0, 1.0), (-1.0, 1.0, -1.0), (-1.0, 1.0, 1.0), (1.0, -1.0, -1.0), (1.0, -1.0, 1.0), (1.0, 1.0, -1.0), (1.0, 1.0, 1.0)], [], [(0, 1, 3, 2), (2, 3, 7, 6), (6, 7, 5, 4), (4, 5, 1, 0), (2, 6, 4, 0), (7, 3, 1, 5)])
_uv = me_cube_051.uv_layers.new(name='UVMap')
_uv.uv.foreach_set('vector', [0.375, 0.0, 0.625, 0.0, 0.625, 0.25, 0.375, 0.25, 0.375, 0.25, 0.625, 0.25, 0.625, 0.5, 0.375, 0.5, 0.375, 0.5, 0.625, 0.5, 0.625, 0.75, 0.375, 0.75, 0.375, 0.75, 0.625, 0.75, 0.625, 1.0, 0.375, 1.0, 0.125, 0.5, 0.375, 0.5, 0.375, 0.75, 0.125, 0.75, 0.625, 0.5, 0.875, 0.5, 0.875, 0.75, 0.625, 0.75])
me_cube_051.materials.append(mat_material_006)
me_cube_051.update()

# ---- objects
ob_cube = bpy.data.objects.new('Cube', me_cube)
ob_light = bpy.data.objects.new('Light', light_light)
ob_camera = bpy.data.objects.new('Camera', cam_camera)
ob_cube_001 = bpy.data.objects.new('Cube.001', me_cube_001)
ob_cylinder = bpy.data.objects.new('Cylinder', me_cylinder)
ob_cube_002 = bpy.data.objects.new('Cube.002', me_cube_002)
ob_cube_003 = bpy.data.objects.new('Cube.003', me_cube_003)
ob_cube_004 = bpy.data.objects.new('Cube.004', me_cube_004)
ob_cube_005 = bpy.data.objects.new('Cube.005', me_cube_005)
ob_cube_006 = bpy.data.objects.new('Cube.006', me_cube_006)
ob_cube_007 = bpy.data.objects.new('Cube.007', me_cube_007)
ob_cube_008 = bpy.data.objects.new('Cube.008', me_cube_008)
ob_cube_009 = bpy.data.objects.new('Cube.009', me_cube_009)
ob_cube_010 = bpy.data.objects.new('Cube.010', me_cube_010)
ob_cube_011 = bpy.data.objects.new('Cube.011', me_cube_011)
ob_cube_012 = bpy.data.objects.new('Cube.012', me_cube_012)
ob_cube_013 = bpy.data.objects.new('Cube.013', me_cube_013)
ob_cube_014 = bpy.data.objects.new('Cube.014', me_cube_014)
ob_cube_015 = bpy.data.objects.new('Cube.015', me_cube_015)
ob_cube_016 = bpy.data.objects.new('Cube.016', me_cube_016)
ob_cube_017 = bpy.data.objects.new('Cube.017', me_cube_017)
ob_cube_018 = bpy.data.objects.new('Cube.018', me_cube_018)
ob_cube_019 = bpy.data.objects.new('Cube.019', me_cube_019)
ob_cube_020 = bpy.data.objects.new('Cube.020', me_cube_020)
ob_cube_021 = bpy.data.objects.new('Cube.021', me_cube_021)
ob_cube_022 = bpy.data.objects.new('Cube.022', me_cube_022)
ob_cube_023 = bpy.data.objects.new('Cube.023', me_cube_023)
ob_cube_024 = bpy.data.objects.new('Cube.024', me_cube_024)
ob_cube_025 = bpy.data.objects.new('Cube.025', me_cube_025)
ob_cube_026 = bpy.data.objects.new('Cube.026', me_cube_026)
ob_cylinder_001 = bpy.data.objects.new('Cylinder.001', me_cylinder_001)
ob_cube_027 = bpy.data.objects.new('Cube.027', me_cube_027)
ob_cube_028 = bpy.data.objects.new('Cube.028', me_cube_028)
ob_cube_029 = bpy.data.objects.new('Cube.029', me_cube_029)
ob_cube_030 = bpy.data.objects.new('Cube.030', me_cube_030)
ob_cylinder_002 = bpy.data.objects.new('Cylinder.002', me_cylinder_002)
ob_cube_031 = bpy.data.objects.new('Cube.031', me_cube_031)
ob_cube_032 = bpy.data.objects.new('Cube.032', me_cube_032)
ob_cube_033 = bpy.data.objects.new('Cube.033', me_cube_034)
ob_cube_034 = bpy.data.objects.new('Cube.034', me_cube_035)
ob_cube_035 = bpy.data.objects.new('Cube.035', me_cube_036)
ob_cube_036 = bpy.data.objects.new('Cube.036', me_cube_037)
ob_cube_037 = bpy.data.objects.new('Cube.037', me_cube_038)
ob_cube_038 = bpy.data.objects.new('Cube.038', me_cube_039)
ob_cylinder_003 = bpy.data.objects.new('Cylinder.003', me_cylinder_003)
ob_cube_039 = bpy.data.objects.new('Cube.039', me_cube_040)
ob_cylinder_004 = bpy.data.objects.new('Cylinder.004', me_cylinder_004)
ob_cube_040 = bpy.data.objects.new('Cube.040', me_cube_041)
ob_cube_041 = bpy.data.objects.new('Cube.041', me_cube_042)
ob_cube_042 = bpy.data.objects.new('Cube.042', me_cube_043)
ob_cube_043 = bpy.data.objects.new('Cube.043', me_cube_044)
ob_cube_044 = bpy.data.objects.new('Cube.044', me_cube_045)
ob_cylinder_005 = bpy.data.objects.new('Cylinder.005', me_cylinder_005)
ob_cube_045 = bpy.data.objects.new('Cube.045', me_cube_046)
ob_cube_046 = bpy.data.objects.new('Cube.046', me_cube_047)
ob_cube_047 = bpy.data.objects.new('Cube.047', me_cube_048)
ob_cube_048 = bpy.data.objects.new('Cube.048', me_cube_049)
ob_cube_049 = bpy.data.objects.new('Cube.049', me_cube_050)
ob_cube_050 = bpy.data.objects.new('Cube.050', me_cube_051)

# ---- transforms, parenting, visibility, modifiers, constraints
ob_cube.location = (0.0, 0.0, 0.0)
ob_cube.scale = (14.64, 23.63, 1.0)
ob_cube.lock_rotations_4d = False
ob_cube.empty_display_type = 'ARROWS'
ob_cube.lineart.crease_threshold = 0.0
ob_light.location = (4.076, 1.005, 5.904)
ob_light.rotation_euler = (0.6503, 0.05522, 1.866)
ob_light.lock_rotations_4d = False
ob_light.empty_display_type = 'ARROWS'
ob_light.color = (0.0, 0.0, 0.0, 0.0)
ob_light.lineart.crease_threshold = 0.0
ob_camera.location = (7.359, -6.926, 4.958)
ob_camera.rotation_euler = (1.109, 0.0, 0.8149)
ob_camera.lock_rotations_4d = False
ob_camera.empty_display_type = 'ARROWS'
ob_camera.color = (0.0, 0.0, 0.0, 0.0)
ob_camera.display_type = 'WIRE'
ob_camera.lineart.crease_threshold = 0.0
ob_cube_001.location = (-9.413, -21.24, 2.716)
ob_cylinder.location = (10.91, -19.95, -0.1703)
ob_cylinder.scale = (2.043, 2.043, 2.043)
ob_cube_002.location = (-13.77, 0.2057, 11.16)
ob_cube_002.rotation_euler = (-0.0, 1.571, 0.0)
ob_cube_002.scale = (14.64, 23.63, 1.0)
ob_cube_002.lock_rotations_4d = False
ob_cube_002.empty_display_type = 'ARROWS'
ob_cube_002.lineart.crease_threshold = 0.0
ob_cube_003.location = (0.6817, 19.57, 9.434)
ob_cube_003.scale = (13.9, 4.102, 0.5612)
ob_cube_004.location = (1.176, 16.22, 11.03)
ob_cube_004.rotation_euler = (17.28, -0.0, 0.0)
ob_cube_004.scale = (13.9, 2.222, 0.5612)
ob_cube_005.location = (1.939, 22.18, 11.22)
ob_cube_006.location = (-11.0, -8.72, 9.706)
ob_cube_006.rotation_euler = (-2.794, -1.31e-17, -7.85e-17)
ob_cube_006.scale = (-2.386, 0.5977, 2.069)
ob_cube_007.location = (-0.3473, -0.003473, 24.7)
ob_cube_007.rotation_euler = (-2.121, 2.297e-16, -1.329e-16)
ob_cube_007.scale = (-2.386, 0.5977, 2.069)
ob_cube_008.location = (-0.3473, 17.48, 25.2)
ob_cube_008.rotation_euler = (-1.948, 6.337e-17, 9.236e-18)
ob_cube_008.scale = (-2.386, 0.5977, 2.069)
ob_cube_009.location = (66.89, 0.0, 0.0)
ob_cube_009.scale = (14.64, 28.95, 1.0)
ob_cube_009.lock_rotations_4d = False
ob_cube_009.empty_display_type = 'ARROWS'
ob_cube_009.lineart.crease_threshold = 0.0
ob_cube_010.location = (53.05, 0.0, 13.22)
ob_cube_010.rotation_euler = (-0.0, 1.571, 0.0)
ob_cube_010.scale = (14.64, 28.95, 1.0)
ob_cube_010.lock_rotations_4d = False
ob_cube_010.empty_display_type = 'ARROWS'
ob_cube_010.lineart.crease_threshold = 0.0
ob_cube_011.location = (66.52, 12.92, 6.251)
ob_cube_011.scale = (14.99, 2.097, 6.575)
ob_cube_012.location = (66.52, -23.67, 6.251)
ob_cube_012.scale = (16.46, 5.535, 7.221)
ob_cube_013.location = (68.09, -0.25, 24.22)
ob_cube_013.scale = (14.47, 0.6376, 0.6376)
ob_cube_014.location = (68.3, 0.3978, 22.65)
ob_cube_014.scale = (0.5308, 0.5308, 2.081)
ob_cube_015.location = (65.28, 18.48, 5.238)
ob_cube_015.scale = (2.131, 2.131, 5.658)
ob_cube_016.location = (67.83, -14.66, 11.02)
ob_cube_016.rotation_euler = (1.571, -0.0, 0.0)
ob_cube_016.scale = (2.131, 2.131, 5.658)
ob_cube_017.location = (68.32, 3.183, 18.07)
ob_cube_017.rotation_euler = (0.6203, -0.0, 0.0)
ob_cube_017.scale = (0.4257, 0.4257, 5.665)
ob_cube_018.location = (139.3, 0.0, 0.0)
ob_cube_018.scale = (19.26, 28.95, 1.0)
ob_cube_018.lock_rotations_4d = False
ob_cube_018.empty_display_type = 'ARROWS'
ob_cube_018.lineart.crease_threshold = 0.0
ob_cube_019.location = (69.48, -27.52, 17.41)
ob_cube_019.scale = (2.263, 0.991, 4.321)
ob_cube_020.location = (-0.3692, 22.39, 4.702)
ob_cube_020.scale = (2.263, 0.991, 4.321)
ob_cube_021.location = (120.3, 0.0, 13.22)
ob_cube_021.rotation_euler = (-0.0, 1.571, 0.0)
ob_cube_021.scale = (14.64, 28.95, 1.0)
ob_cube_021.lock_rotations_4d = False
ob_cube_021.empty_display_type = 'ARROWS'
ob_cube_021.lineart.crease_threshold = 0.0
ob_cube_022.location = (139.2, 8.464, 6.729)
ob_cube_022.scale = (3.888, 8.49, 7.441)
ob_cube_023.location = (130.7, 8.517, 14.66)
ob_cube_023.scale = (-11.29, 8.538, -1.226)
ob_cube_024.location = (132.0, 8.449, 20.45)
ob_cube_024.scale = (2.61, 2.61, 2.61)
ob_cube_025.location = (128.6, 15.29, 9.805)
ob_cube_025.scale = (7.718, 1.0, -5.572)
ob_cube_026.location = (128.6, 1.653, 9.435)
ob_cube_026.scale = (7.718, 1.0, -5.572)
ob_cylinder_001.location = (124.3, -23.27, 3.452)
ob_cylinder_001.rotation_euler = (1.571, -0.0, 0.0)
ob_cylinder_001.scale = (-2.515, -2.515, -1.33)
ob_cube_027.location = (124.7, 27.75, 4.502)
ob_cube_027.scale = (2.03, 1.0, 1.786)
ob_cube_028.location = (168.1, 12.0, 5.222)
ob_cube_029.location = (142.4, -4.192, 6.203)
ob_cube_029.rotation_euler = (-0.0, 1.571, 0.0)
ob_cube_029.scale = (8.674, 11.08, 1.0)
ob_cube_029.lock_rotations_4d = False
ob_cube_029.empty_display_type = 'ARROWS'
ob_cube_029.lineart.crease_threshold = 0.0
ob_cube_030.location = (150.5, -9.67, 6.482)
ob_cube_030.rotation_euler = (-1.571, 1.571, 0.0)
ob_cube_030.scale = (8.674, 8.083, 1.0)
ob_cube_030.lock_rotations_4d = False
ob_cube_030.empty_display_type = 'ARROWS'
ob_cube_030.lineart.crease_threshold = 0.0
ob_cylinder_002.location = (151.0, -5.379, 0.2246)
ob_cylinder_002.scale = (2.043, 2.043, 2.043)
ob_cube_031.location = (160.9, 7.131, 15.06)
ob_cube_031.scale = (-8.537, 0.6376, 0.6376)
ob_cube_032.location = (155.3, 10.51, 10.32)
ob_cube_032.rotation_euler = (0.6203, -0.0, 0.0)
ob_cube_032.scale = (0.4257, 0.4257, 5.665)
ob_cube_033.location = (131.3, 8.577, 15.44)
ob_cube_033.scale = (-11.87, 7.21, -1.035)
ob_cube_034.location = (151.7, 9.248, 0.6571)
ob_cube_034.scale = (-11.87, 7.21, -1.035)
ob_cube_035.location = (143.4, 8.821, 7.248)
ob_cube_035.rotation_euler = (-0.0, 1.571, 0.0)
ob_cube_035.scale = (-8.818, 7.21, -1.035)
ob_cube_036.location = (141.7, -27.87, 4.188)
ob_cube_036.scale = (2.263, 0.991, 4.321)
ob_cube_037.location = (224.8, 2.447, -0.0005137)
ob_cube_037.scale = (27.54, 41.4, 1.43)
ob_cube_037.lock_rotations_4d = False
ob_cube_037.empty_display_type = 'ARROWS'
ob_cube_037.lineart.crease_threshold = 0.0
ob_cube_038.location = (224.7, 22.01, 9.072)
ob_cube_038.scale = (28.22, 1.0, 8.225)
ob_cylinder_003.location = (225.5, 21.84, 1.844)
ob_cylinder_003.rotation_euler = (1.571, -0.0, 0.0)
ob_cylinder_003.scale = (8.79, 6.617, -0.6535)
ob_cube_039.location = (200.9, 29.05, 3.832)
ob_cube_039.rotation_euler = (0.0, -0.0, 1.571)
ob_cube_039.scale = (2.03, 1.0, 1.786)
ob_cylinder_004.location = (250.7, 27.49, 3.86)
ob_cylinder_004.rotation_euler = (1.571, -0.0, 1.571)
ob_cylinder_004.scale = (-2.515, -2.515, -1.33)
ob_cube_040.location = (197.3, 0.0, 13.22)
ob_cube_040.rotation_euler = (-0.0, 1.571, 0.0)
ob_cube_040.scale = (14.64, 44.16, 1.0)
ob_cube_040.lock_rotations_4d = False
ob_cube_040.empty_display_type = 'ARROWS'
ob_cube_040.lineart.crease_threshold = 0.0
ob_cube_041.location = (202.3, 35.01, 4.787)
ob_cube_041.scale = (2.61, 2.61, 2.61)
ob_cube_042.location = (205.4, 8.627, 1.335)
ob_cube_042.rotation_euler = (0.0, -0.0, 1.571)
ob_cube_042.scale = (-11.87, 7.21, -1.035)
ob_cube_043.location = (200.0, 8.925, 1.88)
ob_cube_043.rotation_euler = (1.571, 1.192e-07, 0.0)
ob_cube_043.scale = (2.03, 1.0, 3.403)
ob_cube_044.location = (199.1, 8.861, 4.229)
ob_cube_044.scale = (0.4598, 0.4598, -1.408)
ob_cylinder_005.location = (199.4, 8.825, 5.887)
ob_cylinder_005.scale = (1.0, 1.0, 0.2676)
ob_cube_045.location = (245.4, -8.081, 10.36)
ob_cube_045.scale = (3.271, 3.271, 9.24)
ob_cube_046.location = (245.5, -22.9, 1.298)
ob_cube_046.scale = (0.6012, 12.65, 0.6012)
ob_cube_047.location = (203.1, -30.46, 14.26)
ob_cube_047.rotation_euler = (1.571, -0.0, 1.571)
ob_cube_047.scale = (2.131, 2.131, 5.658)
ob_cube_048.location = (198.1, -30.32, 20.64)
ob_cube_048.rotation_euler = (0.0, -0.0, 1.571)
ob_cube_048.scale = (2.263, 0.991, 4.321)
ob_cube_049.location = (223.4, -31.52, 31.31)
ob_cube_049.rotation_euler = (0.0, -0.0, 1.571)
ob_cube_049.scale = (-8.537, 0.6376, 0.6376)
ob_cube_050.location = (227.1, -32.41, 26.89)
ob_cube_050.rotation_euler = (0.6203, -0.0, 4.712)
ob_cube_050.scale = (0.4257, 0.4257, 5.665)

# ---- collection membership
col_collection.objects.link(ob_cube)
col_collection.objects.link(ob_light)
col_collection.objects.link(ob_camera)
col_collection.objects.link(ob_cube_001)
col_collection.objects.link(ob_cylinder)
col_collection.objects.link(ob_cube_002)
col_collection.objects.link(ob_cube_003)
col_collection.objects.link(ob_cube_004)
col_collection.objects.link(ob_cube_005)
col_collection.objects.link(ob_cube_006)
col_collection.objects.link(ob_cube_007)
col_collection.objects.link(ob_cube_008)
col_collection.objects.link(ob_cube_009)
col_collection.objects.link(ob_cube_010)
col_collection.objects.link(ob_cube_011)
col_collection.objects.link(ob_cube_012)
col_collection.objects.link(ob_cube_013)
col_collection.objects.link(ob_cube_014)
col_collection.objects.link(ob_cube_015)
col_collection.objects.link(ob_cube_016)
col_collection.objects.link(ob_cube_017)
col_collection.objects.link(ob_cube_018)
col_collection.objects.link(ob_cube_019)
col_collection.objects.link(ob_cube_020)
col_collection.objects.link(ob_cube_021)
col_collection.objects.link(ob_cube_022)
col_collection.objects.link(ob_cube_023)
col_collection.objects.link(ob_cube_024)
col_collection.objects.link(ob_cube_025)
col_collection.objects.link(ob_cube_026)
col_collection.objects.link(ob_cylinder_001)
col_collection.objects.link(ob_cube_027)
col_collection.objects.link(ob_cube_028)
col_collection.objects.link(ob_cube_029)
col_collection.objects.link(ob_cube_030)
col_collection.objects.link(ob_cylinder_002)
col_collection.objects.link(ob_cube_031)
col_collection.objects.link(ob_cube_032)
col_collection.objects.link(ob_cube_033)
col_collection.objects.link(ob_cube_034)
col_collection.objects.link(ob_cube_035)
col_collection.objects.link(ob_cube_036)
col_collection.objects.link(ob_cube_037)
col_collection.objects.link(ob_cube_038)
col_collection.objects.link(ob_cylinder_003)
col_collection.objects.link(ob_cube_039)
col_collection.objects.link(ob_cylinder_004)
col_collection.objects.link(ob_cube_040)
col_collection.objects.link(ob_cube_041)
col_collection.objects.link(ob_cube_042)
col_collection.objects.link(ob_cube_043)
col_collection.objects.link(ob_cube_044)
col_collection.objects.link(ob_cylinder_005)
col_collection.objects.link(ob_cube_045)
col_collection.objects.link(ob_cube_046)
col_collection.objects.link(ob_cube_047)
col_collection.objects.link(ob_cube_048)
col_collection.objects.link(ob_cube_049)
col_collection.objects.link(ob_cube_050)

# ---- scene / render settings (as saved in the file)
scene.camera = ob_camera
scene.frame_start = 1; scene.frame_end = 250; scene.frame_set(1)
scene.render.engine = 'BLENDER_EEVEE_NEXT'
scene.cycles.sampling_pattern = 'TABULATED_SOBOL'
scene.view_settings.view_transform = 'Standard'
bpy.context.view_layer.update()
